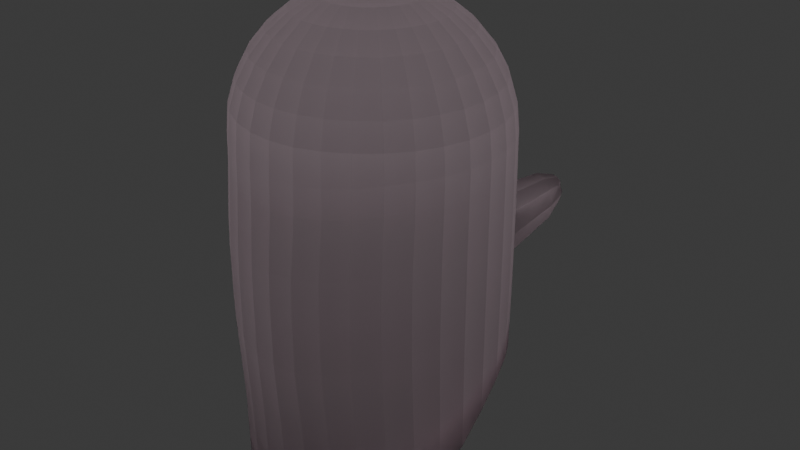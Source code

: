 # Source: ghost_export.blend  (saved by Blender 4.0.36; exported with 4.5.12 LTS)
import bpy
from mathutils import Matrix  # noqa: F401  (used for matrix-valued properties, if any)

bpy.ops.wm.read_factory_settings(use_empty=True)
scene = bpy.context.scene
scene.name = 'Scene'

# ---- collections
col_collection = bpy.data.collections.new('Collection'); scene.collection.children.link(col_collection)

# ---- materials (node trees are filled in below, after node groups)
mat_material_001 = bpy.data.materials.new('Material.001')
mat_material_001.use_transparent_shadow = False

# ---- material node trees
mat_material_001.use_nodes = True; mat_material_001.node_tree.nodes.clear()
_N = mat_material_001.node_tree.nodes; _L = mat_material_001.node_tree.links
n0 = _N.new('ShaderNodeOutputMaterial'); n0.name = 'Material Output'; n0.location = (300, 300)
n1 = _N.new('ShaderNodeBsdfTranslucent'); n1.name = 'Translucent BSDF'; n1.location = (10, 300)
n1.inputs[0].default_value = (0.6351, 0.5648, 0.5953, 0.6824)
_L.new(n1.outputs[0], n0.inputs[0])
n0.is_active_output = True

# ---- world
world_world = bpy.data.worlds.new('World'); scene.world = world_world
world_world.use_nodes = True; world_world.node_tree.nodes.clear()
_N = world_world.node_tree.nodes; _L = world_world.node_tree.links
n0 = _N.new('ShaderNodeOutputWorld'); n0.name = 'World Output'; n0.location = (300, 300)
n1 = _N.new('ShaderNodeBackground'); n1.name = 'Background'; n1.location = (10, 300)
n1.inputs[0].default_value = (0.05088, 0.05088, 0.05088, 1.0)
_L.new(n1.outputs[0], n0.inputs[0])
n0.is_active_output = True
world_world.color = (0.05088, 0.05088, 0.05088)
world_world.use_sun_shadow = False
world_world.sun_shadow_jitter_overblur = 0.0

# ---- meshes
me_sphere = bpy.data.meshes.new('Sphere')
me_sphere.from_pydata([(0.0, 0.2778, 0.8588), (0.0, 0.4157, 0.7209), (0.0, 0.4904, 0.5406), (0.0, 0.5004, 0.4439), (0.0, 0.0, 0.9431), (0.0, -0.09755, 0.9335), (0.0, -0.1913, 0.905), (0.0, -0.2778, 0.8588), (0.0, -0.3536, 0.7967), (0.0, -0.4157, 0.7209), (0.0, -0.4619, 0.6344), (0.0, -0.4904, 0.5364), (0.0, -0.5, 0.4081), (-0.01903, -0.09567, 0.9335), (-0.03733, -0.1877, 0.905), (-0.05419, -0.2724, 0.8588), (-0.06897, -0.3468, 0.7967), (-0.08111, -0.4077, 0.7209), (-0.09012, -0.4531, 0.6344), (-0.09567, -0.481, 0.5372), (-0.09755, -0.4904, 0.4105), (-0.03733, -0.09012, 0.9335), (-0.07322, -0.1768, 0.905), (-0.1063, -0.2566, 0.8588), (-0.1353, -0.3266, 0.7967), (-0.1591, -0.3841, 0.7209), (-0.1768, -0.4268, 0.6344), (-0.1877, -0.4531, 0.539), (-0.1913, -0.4619, 0.4173), (-0.05419, -0.08111, 0.9335), (-0.1063, -0.1591, 0.905), (-0.1543, -0.231, 0.8588), (-0.1964, -0.294, 0.7967), (-0.231, -0.3457, 0.7209), (-0.2566, -0.3841, 0.6344), (-0.2724, -0.4077, 0.5406), (-0.2778, -0.4157, 0.4266), (-0.06897, -0.06897, 0.9335), (-0.1353, -0.1353, 0.905), (-0.1964, -0.1964, 0.8588), (-0.25, -0.25, 0.7967), (-0.294, -0.294, 0.7209), (-0.3266, -0.3266, 0.6344), (-0.3468, -0.3468, 0.5406), (-0.3536, -0.3536, 0.4358), (-0.08111, -0.05419, 0.9335), (-0.1591, -0.1063, 0.905), (-0.231, -0.1543, 0.8588), (-0.294, -0.1964, 0.7967), (-0.3457, -0.231, 0.7209), (-0.3841, -0.2566, 0.6344), (-0.4077, -0.2724, 0.5406), (-0.4157, -0.2778, 0.442), (-0.09012, -0.03733, 0.9335), (-0.1768, -0.07322, 0.905), (-0.2566, -0.1063, 0.8588), (-0.3266, -0.1353, 0.7967), (-0.3841, -0.1591, 0.7209), (-0.4268, -0.1768, 0.6344), (-0.4531, -0.1877, 0.5406), (-0.462, -0.1914, 0.4432), (-0.09567, -0.01903, 0.9335), (-0.1877, -0.03733, 0.905), (-0.2724, -0.05419, 0.8588), (-0.3468, -0.06897, 0.7967), (-0.4077, -0.08111, 0.7209), (-0.4531, -0.09012, 0.6344), (-0.481, -0.09567, 0.5406), (-0.4905, -0.0977, 0.4433), (-0.09755, 9.313e-09, 0.9335), (-0.1913, 2.608e-08, 0.905), (-0.2778, 7.451e-08, 0.8588), (-0.3536, 1.49e-08, 0.7967), (-0.4157, 8.196e-08, 0.7209), (-0.4619, 7.451e-09, 0.6344), (-0.4904, 1.341e-07, 0.5406), (-0.5002, -0.0002071, 0.4435), (-0.09567, 0.01903, 0.9335), (-0.1877, 0.03733, 0.905), (-0.2724, 0.05419, 0.8588), (-0.3468, 0.06897, 0.7967), (-0.4077, 0.08111, 0.7209), (-0.4531, 0.09012, 0.6344), (-0.481, 0.09567, 0.5406), (-0.4906, 0.09735, 0.4436), (-0.09012, 0.03733, 0.9335), (-0.1768, 0.07322, 0.905), (-0.2566, 0.1063, 0.8588), (-0.3266, 0.1353, 0.7967), (-0.3841, 0.1591, 0.7209), (-0.4268, 0.1768, 0.6344), (-0.4531, 0.1877, 0.5406), (-0.4622, 0.1912, 0.4437), (-0.08111, 0.05419, 0.9335), (-0.1591, 0.1063, 0.905), (-0.231, 0.1543, 0.8588), (-0.294, 0.1964, 0.7967), (-0.3457, 0.231, 0.7209), (-0.3841, 0.2566, 0.6344), (-0.4077, 0.2724, 0.5406), (-0.4159, 0.2778, 0.4438), (-0.06897, 0.06897, 0.9335), (-0.1353, 0.1353, 0.905), (-0.1964, 0.1964, 0.8588), (-0.25, 0.25, 0.7967), (-0.294, 0.294, 0.7209), (-0.3266, 0.3266, 0.6344), (-0.3468, 0.3468, 0.5406), (-0.3537, 0.3537, 0.4441), (-0.0896, 0.4538, -0.4319), (-0.1757, 0.4274, -0.4066), (-0.255, 0.3842, -0.4075), (-0.3239, 0.3262, -0.4364), (-0.3801, 0.2564, -0.4456), (-0.4221, 0.1767, -0.4328), (-0.05419, 0.08111, 0.9335), (-0.1063, 0.1591, 0.905), (-0.1543, 0.231, 0.8588), (-0.1964, 0.294, 0.7967), (-0.231, 0.3457, 0.7209), (-0.2566, 0.3841, 0.6344), (-0.2724, 0.4077, 0.5406), (-0.2778, 0.4161, 0.4444), (-0.4481, 0.09016, -0.4614), (-0.4566, -0.0001053, -0.5333), (-0.4476, -0.09143, -0.6373), (-0.4207, -0.1797, -0.702), (-0.377, -0.261, -0.724), (-0.3182, -0.3318, -0.7793), (-0.2472, -0.389, -0.8696), (-0.03733, 0.09012, 0.9335), (-0.07322, 0.1768, 0.905), (-0.1063, 0.2566, 0.8588), (-0.1353, 0.3266, 0.7967), (-0.1591, 0.3841, 0.7209), (-0.1768, 0.4268, 0.6344), (-0.1877, 0.4531, 0.5406), (-0.1911, 0.4623, 0.4441), (-0.1677, -0.4302, -0.9291), (-0.08414, -0.4543, -0.9362), (0.0, -0.462, -0.9087), (-0.01903, 0.09567, 0.9335), (-0.03733, 0.1877, 0.905), (-0.05419, 0.2724, 0.8588), (-0.06897, 0.3468, 0.7967), (-0.08111, 0.4077, 0.7209), (-0.09012, 0.4531, 0.6344), (-0.09567, 0.481, 0.5406), (-0.09723, 0.4907, 0.4439), (0.0, 0.09755, 0.9335), (0.0, 0.1913, 0.905), (0.0, 0.3536, 0.7967), (0.0, 0.4619, 0.6344), (0.0, 0.4628, -0.4321), (0.0, 0.5009, -0.4112), (-0.09675, 0.4912, -0.4112), (-0.2777, 0.4168, -0.3896), (-0.3538, 0.3538, -0.421), (-0.4161, 0.2778, -0.4337), (-0.4909, 0.09708, -0.4575), (-0.4627, 0.191, -0.425), (-0.4904, -0.09754, -0.6408), (-0.5, -2.087e-05, -0.5333), (-0.4619, -0.1913, -0.7087), (-0.4157, -0.2778, -0.7337), (-0.3536, -0.3536, -0.7918), (-0.2778, -0.4157, -0.8849), (-0.1913, -0.4619, -0.9473), (-0.09755, -0.4904, -0.9569), (-0.1906, 0.4633, -0.3869), (0.0, -0.5, -0.9305), (0.0, 0.4654, -0.3006), (-0.08673, 0.4562, -0.3004), (-0.2546, 0.3855, -0.3015), (-0.3244, 0.3268, -0.3049), (-0.3813, 0.256, -0.3143), (-0.4497, 0.08822, -0.3609), (-0.4236, 0.1755, -0.3322), (-0.4486, -0.09374, -0.4547), (-0.4582, -0.002741, -0.4017), (-0.4211, -0.181, -0.5182), (-0.377, -0.2612, -0.5893), (-0.3182, -0.3318, -0.6637), (-0.2472, -0.389, -0.7345), (-0.1677, -0.4302, -0.7941), (-0.08414, -0.4543, -0.8348), (-0.1742, 0.4293, -0.3005), (0.0, -0.462, -0.8498), (-0.4684, -0.2091, -0.1585), (-0.4684, -0.2091, 0.03763), (-0.4205, -0.2988, 0.0253), (-0.4205, -0.2988, -0.1841), (-0.364, 0.3185, -0.08181), (-0.3595, 0.3182, 0.08228), (0.0, 0.5081, -0.0748), (0.0, 0.5081, 0.07704), (-0.4684, 0.1879, -0.08999), (-0.4684, 0.1879, 0.06989), (-0.1877, -0.4898, -0.2608), (-0.1877, -0.4898, -0.01776), (-0.0904, 0.4981, -0.07482), (-0.0904, 0.4981, 0.07704), (-0.356, -0.3774, -0.2114), (-0.356, -0.3774, 0.01071), (-0.4979, -0.1118, -0.1357), (-0.4979, -0.1118, 0.04838), (-0.1839, 0.4503, 0.08613), (-0.1785, 0.4521, -0.08741), (-0.5079, -0.01059, -0.1164), (-0.5079, -0.01059, 0.05747), (0.0, -0.5293, -0.2826), (0.0, -0.5293, -0.03064), (-0.2774, -0.4419, -0.004392), (-0.2774, -0.4419, -0.2379), (-0.2783, 0.3927, -0.09434), (-0.2783, 0.3927, 0.09514), (-0.4205, 0.2776, 0.0734), (-0.4205, 0.2776, -0.08254), (-0.2116, 0.733, 0.06131), (-0.1977, 0.5916, 0.07372), (-0.2771, 0.6908, 0.07045), (-0.2777, 0.5417, 0.0828), (-0.4979, 0.0906, 0.06464), (-0.4979, 0.0906, -0.1011), (-0.0904, -0.5193, -0.02716), (-0.0904, -0.5193, -0.2767), (-0.3462, 0.4777, 0.0701), (-0.333, 0.6372, 0.05792), (-0.2629, 0.8036, 0.03075), (-0.2872, 0.7874, 0.03054), (-0.2759, 0.7804, 0.04674), (-0.2759, 0.7804, -0.04636), (-0.2872, 0.7874, -0.03064), (-0.2629, 0.8036, -0.03019), (-0.2474, 0.818, -0.02408), (-0.2329, 0.8095, -0.03998), (-0.2527, 0.8162, 0.02136), (-0.2382, 0.8077, 0.03747), (-0.2946, 0.7735, 0.01866), (-0.3075, 0.7468, 0.03453), (-0.2992, 0.7738, -0.01602), (-0.312, 0.7471, -0.03241), (-0.2062, 0.7347, -0.06322), (-0.1924, 0.5934, -0.07531), (-0.2777, 0.5417, -0.0821), (-0.2771, 0.6908, -0.06986), (-0.3507, 0.478, -0.06921), (-0.3375, 0.6375, -0.05661), (-0.4684, -0.2091, -0.06046), (-0.4205, -0.2988, -0.07938), (-0.376, 0.3125, -0.001634), (0.0, 0.5081, 0.00112), (-0.4684, 0.1879, -0.01005), (-0.1877, -0.4898, -0.1393), (-0.0904, 0.4981, 0.00111), (-0.356, -0.3774, -0.1003), (-0.4979, -0.1118, -0.04366), (-0.1668, 0.4523, 0.001195), (-0.5079, -0.01059, -0.02946), (0.0, -0.5293, -0.1566), (-0.2774, -0.4419, -0.1212), (-0.4205, 0.2776, -0.00457), (-0.4979, 0.0906, -0.01825), (-0.0904, -0.5193, -0.1519), (-0.2212, 0.8097, 0.0005808), (-0.2356, 0.8182, 0.0004719), (-0.3239, 0.7411, -0.0008087), (-0.3111, 0.7678, -0.0005475), (-0.2872, 0.7942, -4.923e-05), (-0.2629, 0.8104, 0.0002784), (-0.1807, 0.5936, 0.001038), (-0.1945, 0.7349, 0.0008815), (-0.3627, 0.472, -0.001423), (-0.3494, 0.6315, -0.001213), (-0.4675, -0.2065, 0.1425), (-0.4654, -0.2007, 0.2445), (-0.4632, -0.1947, 0.3438), (-0.3583, 0.3275, 0.176), (-0.3567, 0.3364, 0.2672), (-0.3551, 0.345, 0.3559), (0.0, 0.5071, 0.1721), (0.0, 0.5048, 0.2646), (0.0, 0.5022, 0.3546), (-0.4676, 0.1883, 0.1667), (-0.4657, 0.1893, 0.2609), (-0.4636, 0.1904, 0.3526), (-0.1883, -0.4852, 0.09446), (-0.1896, -0.4753, 0.2037), (-0.1909, -0.4657, 0.3101), (-0.09127, 0.4972, 0.1721), (-0.09329, 0.495, 0.2646), (-0.09557, 0.4925, 0.3545), (-0.3556, -0.3736, 0.1205), (-0.3548, -0.3654, 0.2272), (-0.3539, -0.3572, 0.3312), (-0.4969, -0.1098, 0.1506), (-0.4945, -0.1053, 0.2499), (-0.492, -0.1006, 0.3467), (-0.5068, -0.009178, 0.1574), (-0.5044, -0.005955, 0.2546), (-0.5018, -0.002454, 0.3492), (0.0, -0.5244, 0.08245), (0.0, -0.5139, 0.1926), (0.0, -0.5038, 0.2999), (-0.2781, 0.3992, 0.1857), (-0.278, 0.405, 0.2738), (-0.2779, 0.4105, 0.3595), (-0.4165, -0.2813, 0.3396), (-0.4182, -0.2885, 0.2376), (-0.4198, -0.2956, 0.133), (-0.1893, 0.4595, 0.3571), (-0.1872, 0.457, 0.2692), (-0.1853, 0.4542, 0.1789), (-0.2777, -0.4194, 0.3205), (-0.2776, -0.4284, 0.215), (-0.2774, -0.4376, 0.1068), (-0.417, 0.2777, 0.3535), (-0.4185, 0.2777, 0.2627), (-0.4199, 0.2776, 0.1694), (-0.4923, 0.09583, 0.3511), (-0.4947, 0.09356, 0.2582), (-0.497, 0.0915, 0.1628), (-0.09662, -0.4941, 0.3027), (-0.09415, -0.5042, 0.1956), (-0.09158, -0.5145, 0.08569), (-0.4186, -0.2903, -0.371), (-0.416, -0.2792, -0.5499), (-0.1821, 0.4567, -0.1899), (-0.1863, 0.4602, -0.2897), (-0.2776, -0.4282, -0.4561), (-0.2778, -0.4157, -0.6668), (-0.4196, 0.2776, -0.2031), (-0.4177, 0.2777, -0.3198), (-0.4965, 0.09194, -0.2235), (-0.4935, 0.09472, -0.3418), (-0.09442, -0.5031, -0.5052), (-0.09755, -0.4904, -0.7272), (-0.4624, -0.1925, -0.525), (-0.4658, -0.2019, -0.3457), (-0.3573, 0.3424, -0.3109), (-0.3609, 0.3308, -0.1981), (0.0, 0.5037, -0.302), (0.0, 0.5067, -0.1901), (-0.4649, 0.1898, -0.3163), (-0.4673, 0.1885, -0.2049), (-0.1913, -0.4619, -0.7157), (-0.1898, -0.4739, -0.4914), (-0.09428, 0.4939, -0.302), (-0.09164, 0.4968, -0.1901), (-0.3536, -0.3543, -0.5968), (-0.3549, -0.3668, -0.4082), (-0.4913, -0.09927, -0.4732), (-0.4953, -0.1068, -0.3081), (-0.5021, -0.002868, -0.3969), (-0.5059, -0.007893, -0.2595), (0.0, -0.5, -0.7115), (0.0, -0.5139, -0.5007), (-0.2779, 0.4093, -0.2938), (-0.278, 0.4014, -0.1954), (0.01903, -0.09567, 0.9335), (0.03733, -0.1877, 0.905), (0.05419, -0.2724, 0.8588), (0.06897, -0.3468, 0.7967), (0.08111, -0.4077, 0.7209), (0.09012, -0.4531, 0.6344), (0.09567, -0.481, 0.5372), (0.09755, -0.4904, 0.4105), (0.03733, -0.09012, 0.9335), (0.07322, -0.1768, 0.905), (0.1063, -0.2566, 0.8588), (0.1353, -0.3266, 0.7967), (0.1591, -0.3841, 0.7209), (0.1768, -0.4268, 0.6344), (0.1877, -0.4531, 0.539), (0.1913, -0.4619, 0.4173), (0.05419, -0.08111, 0.9335), (0.1063, -0.1591, 0.905), (0.1543, -0.231, 0.8588), (0.1964, -0.294, 0.7967), (0.231, -0.3457, 0.7209), (0.2566, -0.3841, 0.6344), (0.2724, -0.4077, 0.5406), (0.2778, -0.4157, 0.4266), (0.06897, -0.06897, 0.9335), (0.1353, -0.1353, 0.905), (0.1964, -0.1964, 0.8588), (0.25, -0.25, 0.7967), (0.294, -0.294, 0.7209), (0.3266, -0.3266, 0.6344), (0.3468, -0.3468, 0.5406), (0.3536, -0.3536, 0.4358), (0.08111, -0.05419, 0.9335), (0.1591, -0.1063, 0.905), (0.231, -0.1543, 0.8588), (0.294, -0.1964, 0.7967), (0.3457, -0.231, 0.7209), (0.3841, -0.2566, 0.6344), (0.4077, -0.2724, 0.5406), (0.4157, -0.2778, 0.442), (0.09012, -0.03733, 0.9335), (0.1768, -0.07322, 0.905), (0.2566, -0.1063, 0.8588), (0.3266, -0.1353, 0.7967), (0.3841, -0.1591, 0.7209), (0.4268, -0.1768, 0.6344), (0.4531, -0.1877, 0.5406), (0.462, -0.1914, 0.4432), (0.09567, -0.01903, 0.9335), (0.1877, -0.03733, 0.905), (0.2724, -0.05419, 0.8588), (0.3468, -0.06897, 0.7967), (0.4077, -0.08111, 0.7209), (0.4531, -0.09012, 0.6344), (0.481, -0.09567, 0.5406), (0.4905, -0.0977, 0.4433), (0.09755, 9.313e-09, 0.9335), (0.1913, 2.608e-08, 0.905), (0.2778, 7.451e-08, 0.8588), (0.3536, 1.49e-08, 0.7967), (0.4157, 8.196e-08, 0.7209), (0.4619, 7.451e-09, 0.6344), (0.4904, 1.341e-07, 0.5406), (0.5002, -0.0002071, 0.4435), (0.09567, 0.01903, 0.9335), (0.1877, 0.03733, 0.905), (0.2724, 0.05419, 0.8588), (0.3468, 0.06897, 0.7967), (0.4077, 0.08111, 0.7209), (0.4531, 0.09012, 0.6344), (0.481, 0.09567, 0.5406), (0.4906, 0.09735, 0.4436), (0.09012, 0.03733, 0.9335), (0.1768, 0.07322, 0.905), (0.2566, 0.1063, 0.8588), (0.3266, 0.1353, 0.7967), (0.3841, 0.1591, 0.7209), (0.4268, 0.1768, 0.6344), (0.4531, 0.1877, 0.5406), (0.4622, 0.1912, 0.4437), (0.08111, 0.05419, 0.9335), (0.1591, 0.1063, 0.905), (0.231, 0.1543, 0.8588), (0.294, 0.1964, 0.7967), (0.3457, 0.231, 0.7209), (0.3841, 0.2566, 0.6344), (0.4077, 0.2724, 0.5406), (0.4159, 0.2778, 0.4438), (0.06897, 0.06897, 0.9335), (0.1353, 0.1353, 0.905), (0.1964, 0.1964, 0.8588), (0.25, 0.25, 0.7967), (0.294, 0.294, 0.7209), (0.3266, 0.3266, 0.6344), (0.3468, 0.3468, 0.5406), (0.3537, 0.3537, 0.4441), (0.0896, 0.4538, -0.4319), (0.1757, 0.4274, -0.4066), (0.255, 0.3842, -0.4075), (0.3239, 0.3262, -0.4364), (0.3801, 0.2564, -0.4456), (0.4221, 0.1767, -0.4328), (0.05419, 0.08111, 0.9335), (0.1063, 0.1591, 0.905), (0.1543, 0.231, 0.8588), (0.1964, 0.294, 0.7967), (0.231, 0.3457, 0.7209), (0.2566, 0.3841, 0.6344), (0.2724, 0.4077, 0.5406), (0.2778, 0.4161, 0.4444), (0.4481, 0.09016, -0.4614), (0.4566, -0.0001053, -0.5333), (0.4476, -0.09143, -0.6373), (0.4207, -0.1797, -0.702), (0.377, -0.261, -0.724), (0.3182, -0.3318, -0.7793), (0.2472, -0.389, -0.8696), (0.03733, 0.09012, 0.9335), (0.07322, 0.1768, 0.905), (0.1063, 0.2566, 0.8588), (0.1353, 0.3266, 0.7967), (0.1591, 0.3841, 0.7209), (0.1768, 0.4268, 0.6344), (0.1877, 0.4531, 0.5406), (0.1911, 0.4623, 0.4441), (0.1677, -0.4302, -0.9291), (0.08414, -0.4543, -0.9362), (0.01903, 0.09567, 0.9335), (0.03733, 0.1877, 0.905), (0.05419, 0.2724, 0.8588), (0.06897, 0.3468, 0.7967), (0.08111, 0.4077, 0.7209), (0.09012, 0.4531, 0.6344), (0.09567, 0.481, 0.5406), (0.09723, 0.4907, 0.4439), (0.09675, 0.4912, -0.4112), (0.2777, 0.4168, -0.3896), (0.3538, 0.3538, -0.421), (0.4161, 0.2778, -0.4337), (0.4909, 0.09708, -0.4575), (0.4627, 0.191, -0.425), (0.4904, -0.09754, -0.6408), (0.5, -2.087e-05, -0.5333), (0.4619, -0.1913, -0.7087), (0.4157, -0.2778, -0.7337), (0.3536, -0.3536, -0.7918), (0.2778, -0.4157, -0.8849), (0.1913, -0.4619, -0.9473), (0.09755, -0.4904, -0.9569), (0.1906, 0.4633, -0.3869), (0.08673, 0.4562, -0.3004), (0.2546, 0.3855, -0.3015), (0.3244, 0.3268, -0.3049), (0.3813, 0.256, -0.3143), (0.4497, 0.08822, -0.3609), (0.4236, 0.1755, -0.3322), (0.4486, -0.09374, -0.4547), (0.4582, -0.002741, -0.4017), (0.4211, -0.181, -0.5182), (0.377, -0.2612, -0.5893), (0.3182, -0.3318, -0.6637), (0.2472, -0.389, -0.7345), (0.1677, -0.4302, -0.7941), (0.08414, -0.4543, -0.8348), (0.1742, 0.4293, -0.3005), (0.4684, -0.2091, -0.1585), (0.4684, -0.2091, 0.03763), (0.4205, -0.2988, 0.0253), (0.4205, -0.2988, -0.1841), (0.364, 0.3185, -0.08181), (0.3595, 0.3182, 0.08228), (0.4684, 0.1879, -0.08999), (0.4684, 0.1879, 0.06989), (0.1877, -0.4898, -0.2608), (0.1877, -0.4898, -0.01776), (0.0904, 0.4981, -0.07482), (0.0904, 0.4981, 0.07704), (0.356, -0.3774, -0.2114), (0.356, -0.3774, 0.01071), (0.4979, -0.1118, -0.1357), (0.4979, -0.1118, 0.04838), (0.1839, 0.4503, 0.08613), (0.1785, 0.4521, -0.08741), (0.5079, -0.01059, -0.1164), (0.5079, -0.01059, 0.05747), (0.2774, -0.4419, -0.004392), (0.2774, -0.4419, -0.2379), (0.2783, 0.3927, -0.09434), (0.2783, 0.3927, 0.09514), (0.4205, 0.2776, 0.0734), (0.4205, 0.2776, -0.08254), (0.2116, 0.733, 0.06131), (0.1977, 0.5916, 0.07372), (0.2771, 0.6908, 0.07045), (0.2777, 0.5417, 0.0828), (0.4979, 0.0906, 0.06464), (0.4979, 0.0906, -0.1011), (0.0904, -0.5193, -0.02716), (0.0904, -0.5193, -0.2767), (0.3462, 0.4777, 0.0701), (0.333, 0.6372, 0.05792), (0.2629, 0.8036, 0.03075), (0.2872, 0.7874, 0.03054), (0.2759, 0.7804, 0.04674), (0.2759, 0.7804, -0.04636), (0.2872, 0.7874, -0.03064), (0.2629, 0.8036, -0.03019), (0.2474, 0.818, -0.02408), (0.2329, 0.8095, -0.03998), (0.2527, 0.8162, 0.02136), (0.2382, 0.8077, 0.03747), (0.2946, 0.7735, 0.01866), (0.3075, 0.7468, 0.03453), (0.2992, 0.7738, -0.01602), (0.312, 0.7471, -0.03241), (0.2062, 0.7347, -0.06322), (0.1924, 0.5934, -0.07531), (0.2777, 0.5417, -0.0821), (0.2771, 0.6908, -0.06986), (0.3507, 0.478, -0.06921), (0.3375, 0.6375, -0.05661), (0.4684, -0.2091, -0.06046), (0.4205, -0.2988, -0.07938), (0.376, 0.3125, -0.001634), (0.4684, 0.1879, -0.01005), (0.1877, -0.4898, -0.1393), (0.0904, 0.4981, 0.00111), (0.356, -0.3774, -0.1003), (0.4979, -0.1118, -0.04366), (0.1668, 0.4523, 0.001195), (0.5079, -0.01059, -0.02946), (0.2774, -0.4419, -0.1212), (0.4205, 0.2776, -0.00457), (0.4979, 0.0906, -0.01825), (0.0904, -0.5193, -0.1519), (0.2212, 0.8097, 0.0005808), (0.2356, 0.8182, 0.0004719), (0.3239, 0.7411, -0.0008087), (0.3111, 0.7678, -0.0005475), (0.2872, 0.7942, -4.923e-05), (0.2629, 0.8104, 0.0002784), (0.1807, 0.5936, 0.001038), (0.1945, 0.7349, 0.0008815), (0.3627, 0.472, -0.001423), (0.3494, 0.6315, -0.001213), (0.4675, -0.2065, 0.1425), (0.4654, -0.2007, 0.2445), (0.4632, -0.1947, 0.3438), (0.3583, 0.3275, 0.176), (0.3567, 0.3364, 0.2672), (0.3551, 0.345, 0.3559), (0.4676, 0.1883, 0.1667), (0.4657, 0.1893, 0.2609), (0.4636, 0.1904, 0.3526), (0.1883, -0.4852, 0.09446), (0.1896, -0.4753, 0.2037), (0.1909, -0.4657, 0.3101), (0.09127, 0.4972, 0.1721), (0.09329, 0.495, 0.2646), (0.09557, 0.4925, 0.3545), (0.3556, -0.3736, 0.1205), (0.3548, -0.3654, 0.2272), (0.3539, -0.3572, 0.3312), (0.4969, -0.1098, 0.1506), (0.4945, -0.1053, 0.2499), (0.492, -0.1006, 0.3467), (0.5068, -0.009178, 0.1574), (0.5044, -0.005955, 0.2546), (0.5018, -0.002454, 0.3492), (0.2781, 0.3992, 0.1857), (0.278, 0.405, 0.2738), (0.2779, 0.4105, 0.3595), (0.4165, -0.2813, 0.3396), (0.4182, -0.2885, 0.2376), (0.4198, -0.2956, 0.133), (0.1893, 0.4595, 0.3571), (0.1872, 0.457, 0.2692), (0.1853, 0.4542, 0.1789), (0.2777, -0.4194, 0.3205), (0.2776, -0.4284, 0.215), (0.2774, -0.4376, 0.1068), (0.417, 0.2777, 0.3535), (0.4185, 0.2777, 0.2627), (0.4199, 0.2776, 0.1694), (0.4923, 0.09583, 0.3511), (0.4947, 0.09356, 0.2582), (0.497, 0.0915, 0.1628), (0.09662, -0.4941, 0.3027), (0.09415, -0.5042, 0.1956), (0.09158, -0.5145, 0.08569), (0.4186, -0.2903, -0.371), (0.416, -0.2792, -0.5499), (0.1821, 0.4567, -0.1899), (0.1863, 0.4602, -0.2897), (0.2776, -0.4282, -0.4561), (0.2778, -0.4157, -0.6668), (0.4196, 0.2776, -0.2031), (0.4177, 0.2777, -0.3198), (0.4965, 0.09194, -0.2235), (0.4935, 0.09472, -0.3418), (0.09442, -0.5031, -0.5052), (0.09755, -0.4904, -0.7272), (0.4624, -0.1925, -0.525), (0.4658, -0.2019, -0.3457), (0.3573, 0.3424, -0.3109), (0.3609, 0.3308, -0.1981), (0.4649, 0.1898, -0.3163), (0.4673, 0.1885, -0.2049), (0.1913, -0.4619, -0.7157), (0.1898, -0.4739, -0.4914), (0.09428, 0.4939, -0.302), (0.09164, 0.4968, -0.1901), (0.3536, -0.3543, -0.5968), (0.3549, -0.3668, -0.4082), (0.4913, -0.09927, -0.4732), (0.4953, -0.1068, -0.3081), (0.5021, -0.002868, -0.3969), (0.5059, -0.007893, -0.2595), (0.2779, 0.4093, -0.2938), (0.278, 0.4014, -0.1954)], [], [(7, 6, 14, 15), (8, 7, 15, 16), (9, 8, 16, 17), (10, 9, 17, 18), (11, 10, 18, 19), (12, 11, 19, 20), (5, 4, 13), (6, 5, 13, 14), (19, 18, 26, 27), (20, 19, 27, 28), (13, 4, 21), (14, 13, 21, 22), (15, 14, 22, 23), (16, 15, 23, 24), (17, 16, 24, 25), (18, 17, 25, 26), (24, 23, 31, 32), (25, 24, 32, 33), (26, 25, 33, 34), (27, 26, 34, 35), (28, 27, 35, 36), (21, 4, 29), (22, 21, 29, 30), (23, 22, 30, 31), (36, 35, 43, 44), (29, 4, 37), (30, 29, 37, 38), (31, 30, 38, 39), (32, 31, 39, 40), (33, 32, 40, 41), (34, 33, 41, 42), (35, 34, 42, 43), (40, 39, 47, 48), (41, 40, 48, 49), (42, 41, 49, 50), (43, 42, 50, 51), (44, 43, 51, 52), (37, 4, 45), (38, 37, 45, 46), (39, 38, 46, 47), (52, 51, 59, 60), (45, 4, 53), (46, 45, 53, 54), (47, 46, 54, 55), (48, 47, 55, 56), (49, 48, 56, 57), (50, 49, 57, 58), (51, 50, 58, 59), (57, 56, 64, 65), (58, 57, 65, 66), (59, 58, 66, 67), (60, 59, 67, 68), (53, 4, 61), (54, 53, 61, 62), (55, 54, 62, 63), (56, 55, 63, 64), (61, 4, 69), (62, 61, 69, 70), (63, 62, 70, 71), (64, 63, 71, 72), (65, 64, 72, 73), (66, 65, 73, 74), (67, 66, 74, 75), (68, 67, 75, 76), (73, 72, 80, 81), (74, 73, 81, 82), (75, 74, 82, 83), (76, 75, 83, 84), (69, 4, 77), (70, 69, 77, 78), (71, 70, 78, 79), (72, 71, 79, 80), (78, 77, 85, 86), (79, 78, 86, 87), (80, 79, 87, 88), (81, 80, 88, 89), (82, 81, 89, 90), (83, 82, 90, 91), (84, 83, 91, 92), (77, 4, 85), (90, 89, 97, 98), (326, 337, 163, 164), (91, 90, 98, 99), (332, 339, 157, 158), (92, 91, 99, 100), (85, 4, 93), (86, 85, 93, 94), (87, 86, 94, 95), (88, 87, 95, 96), (89, 88, 96, 97), (95, 94, 102, 103), (96, 95, 103, 104), (337, 351, 161, 163), (97, 96, 104, 105), (98, 97, 105, 106), (330, 349, 165, 166), (99, 98, 106, 107), (328, 347, 155, 169), (100, 99, 107, 108), (93, 4, 101), (94, 93, 101, 102), (107, 106, 120, 121), (349, 326, 164, 165), (108, 107, 121, 122), (101, 4, 115), (102, 101, 115, 116), (347, 341, 154, 155), (103, 102, 116, 117), (334, 343, 160, 159), (104, 103, 117, 118), (336, 345, 167, 168), (105, 104, 118, 119), (106, 105, 119, 120), (117, 116, 131, 132), (339, 357, 156, 157), (118, 117, 132, 133), (119, 118, 133, 134), (120, 119, 134, 135), (121, 120, 135, 136), (122, 121, 136, 137), (115, 4, 130), (351, 353, 162, 161), (116, 115, 130, 131), (136, 135, 146, 147), (137, 136, 147, 148), (130, 4, 141), (343, 332, 158, 160), (131, 130, 141, 142), (132, 131, 142, 143), (345, 330, 166, 167), (133, 132, 143, 144), (357, 328, 169, 156), (134, 133, 144, 145), (135, 134, 145, 146), (144, 143, 0, 151), (145, 144, 151, 1), (353, 334, 159, 162), (146, 145, 1, 152), (113, 112, 174, 175), (147, 146, 152, 2), (355, 336, 168, 170), (148, 147, 2, 3), (141, 4, 149), (142, 141, 149, 150), (143, 142, 150, 0), (153, 109, 155, 154), (111, 112, 157, 156), (112, 113, 158, 157), (114, 123, 159, 160), (124, 125, 161, 162), (126, 127, 164, 163), (128, 129, 166, 165), (138, 139, 168, 167), (109, 110, 169, 155), (110, 111, 156, 169), (139, 140, 170, 168), (113, 114, 160, 158), (123, 124, 162, 159), (125, 126, 163, 161), (127, 128, 165, 164), (129, 138, 167, 166), (123, 114, 177, 176), (125, 124, 179, 178), (140, 139, 185, 187), (127, 126, 180, 181), (114, 113, 175, 177), (129, 128, 182, 183), (124, 123, 176, 179), (139, 138, 184, 185), (126, 125, 178, 180), (110, 109, 172, 186), (128, 127, 181, 182), (111, 110, 186, 173), (138, 129, 183, 184), (109, 153, 171, 172), (112, 111, 173, 174), (301, 324, 224, 211), (259, 263, 225, 210), (298, 321, 222, 209), (258, 262, 223, 208), (245, 247, 241, 231), (269, 265, 234, 233), (304, 312, 206, 215), (193, 215, 221, 226), (286, 315, 212, 199), (253, 260, 213, 198), (283, 318, 216, 197), (252, 261, 217, 196), (273, 227, 239, 266), (295, 298, 209, 205), (256, 258, 208, 204), (172, 171, 187, 185, 184, 183, 182, 181, 180, 178, 179, 176, 177, 175, 174, 173, 186), (267, 268, 232, 240), (277, 304, 215, 193), (271, 242, 235, 264), (324, 286, 199, 224), (263, 253, 198, 225), (321, 283, 197, 222), (262, 252, 196, 223), (289, 280, 195, 201), (254, 251, 194, 200), (292, 309, 190, 203), (255, 249, 191, 202), (220, 218, 237, 230), (312, 289, 201, 206), (257, 254, 200, 207), (315, 292, 203, 212), (260, 255, 202, 213), (242, 245, 231, 235), (274, 295, 205, 189), (248, 256, 204, 188), (318, 277, 193, 216), (261, 250, 192, 217), (309, 274, 189, 190), (249, 248, 188, 191), (228, 229, 230), (231, 232, 233), (235, 231, 233, 234), (264, 235, 234, 265), (266, 239, 238, 267), (236, 228, 230, 237), (268, 229, 228, 269), (231, 241, 240, 232), (229, 238, 239, 230), (227, 220, 230, 239), (226, 221, 220, 227), (207, 214, 244, 243), (243, 244, 245, 242), (215, 206, 219, 221), (221, 219, 218, 220), (257, 207, 243, 270), (270, 243, 242, 271), (250, 193, 226, 272), (272, 226, 227, 273), (214, 192, 246, 244), (244, 246, 247, 245), (246, 272, 273, 247), (192, 250, 272, 246), (219, 270, 271, 218), (206, 257, 270, 219), (232, 268, 269, 233), (241, 266, 267, 240), (237, 264, 265, 236), (190, 189, 248, 249), (216, 193, 250, 261), (189, 205, 256, 248), (212, 203, 255, 260), (206, 201, 254, 257), (203, 190, 249, 255), (201, 195, 251, 254), (222, 197, 252, 262), (224, 199, 253, 263), (218, 271, 264, 237), (238, 229, 268, 267), (205, 209, 258, 256), (247, 273, 266, 241), (197, 216, 261, 252), (199, 212, 260, 253), (228, 236, 265, 269), (209, 222, 262, 258), (211, 224, 263, 259), (52, 60, 276, 307), (307, 276, 275, 308), (308, 275, 274, 309), (100, 108, 279, 316), (316, 279, 278, 317), (317, 278, 277, 318), (60, 68, 297, 276), (276, 297, 296, 275), (275, 296, 295, 274), (36, 44, 294, 313), (313, 294, 293, 314), (314, 293, 292, 315), (137, 148, 291, 310), (310, 291, 290, 311), (311, 290, 289, 312), (44, 52, 307, 294), (294, 307, 308, 293), (293, 308, 309, 292), (148, 3, 282, 291), (291, 282, 281, 290), (290, 281, 280, 289), (84, 92, 285, 319), (319, 285, 284, 320), (320, 284, 283, 321), (20, 28, 288, 322), (322, 288, 287, 323), (323, 287, 286, 324), (108, 122, 306, 279), (279, 306, 305, 278), (278, 305, 304, 277), (68, 76, 300, 297), (297, 300, 299, 296), (296, 299, 298, 295), (92, 100, 316, 285), (285, 316, 317, 284), (284, 317, 318, 283), (28, 36, 313, 288), (288, 313, 314, 287), (287, 314, 315, 286), (122, 137, 310, 306), (306, 310, 311, 305), (305, 311, 312, 304), (76, 84, 319, 300), (300, 319, 320, 299), (299, 320, 321, 298), (12, 20, 322, 303), (303, 322, 323, 302), (302, 323, 324, 301), (210, 225, 335, 356), (356, 335, 336, 355), (208, 223, 333, 354), (354, 333, 334, 353), (214, 207, 327, 358), (358, 327, 328, 357), (198, 213, 329, 346), (346, 329, 330, 345), (196, 217, 331, 344), (344, 331, 332, 343), (204, 208, 354, 352), (352, 354, 353, 351), (192, 214, 358, 340), (340, 358, 357, 339), (225, 198, 346, 335), (335, 346, 345, 336), (223, 196, 344, 333), (333, 344, 343, 334), (200, 194, 342, 348), (348, 342, 341, 347), (202, 191, 325, 350), (350, 325, 326, 349), (207, 200, 348, 327), (327, 348, 347, 328), (213, 202, 350, 329), (329, 350, 349, 330), (188, 204, 352, 338), (338, 352, 351, 337), (217, 192, 340, 331), (331, 340, 339, 332), (191, 188, 338, 325), (325, 338, 337, 326), (7, 361, 360, 6), (8, 362, 361, 7), (9, 363, 362, 8), (10, 364, 363, 9), (11, 365, 364, 10), (12, 366, 365, 11), (5, 359, 4), (6, 360, 359, 5), (365, 373, 372, 364), (366, 374, 373, 365), (359, 367, 4), (360, 368, 367, 359), (361, 369, 368, 360), (362, 370, 369, 361), (363, 371, 370, 362), (364, 372, 371, 363), (370, 378, 377, 369), (371, 379, 378, 370), (372, 380, 379, 371), (373, 381, 380, 372), (374, 382, 381, 373), (367, 375, 4), (368, 376, 375, 367), (369, 377, 376, 368), (382, 390, 389, 381), (375, 383, 4), (376, 384, 383, 375), (377, 385, 384, 376), (378, 386, 385, 377), (379, 387, 386, 378), (380, 388, 387, 379), (381, 389, 388, 380), (386, 394, 393, 385), (387, 395, 394, 386), (388, 396, 395, 387), (389, 397, 396, 388), (390, 398, 397, 389), (383, 391, 4), (384, 392, 391, 383), (385, 393, 392, 384), (398, 406, 405, 397), (391, 399, 4), (392, 400, 399, 391), (393, 401, 400, 392), (394, 402, 401, 393), (395, 403, 402, 394), (396, 404, 403, 395), (397, 405, 404, 396), (403, 411, 410, 402), (404, 412, 411, 403), (405, 413, 412, 404), (406, 414, 413, 405), (399, 407, 4), (400, 408, 407, 399), (401, 409, 408, 400), (402, 410, 409, 401), (407, 415, 4), (408, 416, 415, 407), (409, 417, 416, 408), (410, 418, 417, 409), (411, 419, 418, 410), (412, 420, 419, 411), (413, 421, 420, 412), (414, 422, 421, 413), (419, 427, 426, 418), (420, 428, 427, 419), (421, 429, 428, 420), (422, 430, 429, 421), (415, 423, 4), (416, 424, 423, 415), (417, 425, 424, 416), (418, 426, 425, 417), (424, 432, 431, 423), (425, 433, 432, 424), (426, 434, 433, 425), (427, 435, 434, 426), (428, 436, 435, 427), (429, 437, 436, 428), (430, 438, 437, 429), (423, 431, 4), (436, 444, 443, 435), (650, 503, 502, 661), (437, 445, 444, 436), (656, 497, 496, 663), (438, 446, 445, 437), (431, 439, 4), (432, 440, 439, 431), (433, 441, 440, 432), (434, 442, 441, 433), (435, 443, 442, 434), (441, 449, 448, 440), (442, 450, 449, 441), (661, 502, 500, 673), (443, 451, 450, 442), (444, 452, 451, 443), (654, 505, 504, 671), (445, 453, 452, 444), (652, 508, 494, 669), (446, 454, 453, 445), (439, 447, 4), (440, 448, 447, 439), (453, 467, 466, 452), (671, 504, 503, 650), (454, 468, 467, 453), (447, 461, 4), (448, 462, 461, 447), (669, 494, 154, 341), (449, 463, 462, 448), (658, 498, 499, 665), (450, 464, 463, 449), (660, 507, 506, 667), (451, 465, 464, 450), (452, 466, 465, 451), (463, 478, 477, 462), (663, 496, 495, 677), (464, 479, 478, 463), (465, 480, 479, 464), (466, 481, 480, 465), (467, 482, 481, 466), (468, 483, 482, 467), (461, 476, 4), (673, 500, 501, 675), (462, 477, 476, 461), (482, 492, 491, 481), (483, 493, 492, 482), (476, 486, 4), (665, 499, 497, 656), (477, 487, 486, 476), (478, 488, 487, 477), (667, 506, 505, 654), (479, 489, 488, 478), (677, 495, 508, 652), (480, 490, 489, 479), (481, 491, 490, 480), (489, 151, 0, 488), (490, 1, 151, 489), (675, 501, 498, 658), (491, 152, 1, 490), (459, 512, 511, 458), (492, 2, 152, 491), (355, 170, 507, 660), (493, 3, 2, 492), (486, 149, 4), (487, 150, 149, 486), (488, 0, 150, 487), (153, 154, 494, 455), (457, 495, 496, 458), (458, 496, 497, 459), (460, 499, 498, 469), (470, 501, 500, 471), (472, 502, 503, 473), (474, 504, 505, 475), (484, 506, 507, 485), (455, 494, 508, 456), (456, 508, 495, 457), (485, 507, 170, 140), (459, 497, 499, 460), (469, 498, 501, 470), (471, 500, 502, 472), (473, 503, 504, 474), (475, 505, 506, 484), (469, 513, 514, 460), (471, 515, 516, 470), (140, 187, 522, 485), (473, 518, 517, 472), (460, 514, 512, 459), (475, 520, 519, 474), (470, 516, 513, 469), (485, 522, 521, 484), (472, 517, 515, 471), (456, 523, 509, 455), (474, 519, 518, 473), (457, 510, 523, 456), (484, 521, 520, 475), (455, 509, 171, 153), (458, 511, 510, 457), (301, 211, 556, 648), (259, 210, 557, 593), (625, 543, 554, 645), (589, 542, 555, 592), (577, 563, 573, 579), (599, 565, 566, 595), (628, 547, 540, 636), (529, 558, 553, 547), (613, 533, 544, 639), (584, 532, 545, 590), (610, 531, 548, 642), (583, 530, 549, 591), (603, 596, 571, 559), (622, 539, 543, 625), (587, 538, 542, 589), (509, 523, 510, 511, 512, 514, 513, 516, 515, 517, 518, 519, 520, 521, 522, 187, 171), (597, 572, 564, 598), (607, 529, 547, 628), (601, 594, 567, 574), (648, 556, 533, 613), (593, 557, 532, 584), (645, 554, 531, 610), (592, 555, 530, 583), (616, 535, 195, 280), (585, 534, 194, 251), (619, 537, 526, 633), (586, 536, 527, 581), (552, 562, 569, 550), (636, 540, 535, 616), (588, 541, 534, 585), (639, 544, 537, 619), (590, 545, 536, 586), (574, 567, 563, 577), (604, 525, 539, 622), (580, 524, 538, 587), (642, 548, 529, 607), (591, 549, 528, 582), (633, 526, 525, 604), (581, 527, 524, 580), (560, 562, 561), (563, 565, 564), (567, 566, 565, 563), (594, 595, 566, 567), (596, 597, 570, 571), (568, 569, 562, 560), (598, 599, 560, 561), (563, 564, 572, 573), (561, 562, 571, 570), (559, 571, 562, 552), (558, 559, 552, 553), (541, 575, 576, 546), (575, 574, 577, 576), (547, 553, 551, 540), (553, 552, 550, 551), (588, 600, 575, 541), (600, 601, 574, 575), (582, 602, 558, 529), (602, 603, 559, 558), (546, 576, 578, 528), (576, 577, 579, 578), (578, 579, 603, 602), (528, 578, 602, 582), (551, 550, 601, 600), (540, 551, 600, 588), (564, 565, 599, 598), (573, 572, 597, 596), (569, 568, 595, 594), (526, 581, 580, 525), (548, 591, 582, 529), (525, 580, 587, 539), (544, 590, 586, 537), (540, 588, 585, 535), (537, 586, 581, 526), (535, 585, 251, 195), (554, 592, 583, 531), (556, 593, 584, 533), (550, 569, 594, 601), (570, 597, 598, 561), (539, 587, 589, 543), (579, 573, 596, 603), (531, 583, 591, 548), (533, 584, 590, 544), (560, 599, 595, 568), (543, 589, 592, 554), (211, 259, 593, 556), (398, 631, 606, 406), (631, 632, 605, 606), (632, 633, 604, 605), (446, 640, 609, 454), (640, 641, 608, 609), (641, 642, 607, 608), (406, 606, 624, 414), (606, 605, 623, 624), (605, 604, 622, 623), (382, 637, 621, 390), (637, 638, 620, 621), (638, 639, 619, 620), (483, 634, 618, 493), (634, 635, 617, 618), (635, 636, 616, 617), (390, 621, 631, 398), (621, 620, 632, 631), (620, 619, 633, 632), (493, 618, 282, 3), (618, 617, 281, 282), (617, 616, 280, 281), (430, 643, 612, 438), (643, 644, 611, 612), (644, 645, 610, 611), (366, 646, 615, 374), (646, 647, 614, 615), (647, 648, 613, 614), (454, 609, 630, 468), (609, 608, 629, 630), (608, 607, 628, 629), (414, 624, 627, 422), (624, 623, 626, 627), (623, 622, 625, 626), (438, 612, 640, 446), (612, 611, 641, 640), (611, 610, 642, 641), (374, 615, 637, 382), (615, 614, 638, 637), (614, 613, 639, 638), (468, 630, 634, 483), (630, 629, 635, 634), (629, 628, 636, 635), (422, 627, 643, 430), (627, 626, 644, 643), (626, 625, 645, 644), (12, 303, 646, 366), (303, 302, 647, 646), (302, 301, 648, 647), (210, 356, 659, 557), (356, 355, 660, 659), (542, 676, 657, 555), (676, 675, 658, 657), (546, 678, 651, 541), (678, 677, 652, 651), (532, 668, 653, 545), (668, 667, 654, 653), (530, 666, 655, 549), (666, 665, 656, 655), (538, 674, 676, 542), (674, 673, 675, 676), (528, 664, 678, 546), (664, 663, 677, 678), (557, 659, 668, 532), (659, 660, 667, 668), (555, 657, 666, 530), (657, 658, 665, 666), (534, 670, 342, 194), (670, 669, 341, 342), (536, 672, 649, 527), (672, 671, 650, 649), (541, 651, 670, 534), (651, 652, 669, 670), (545, 653, 672, 536), (653, 654, 671, 672), (524, 662, 674, 538), (662, 661, 673, 674), (549, 655, 664, 528), (655, 656, 663, 664), (527, 649, 662, 524), (649, 650, 661, 662)])
_uv = me_sphere.uv_layers.new(name='UVMap')
_uv.uv.foreach_set('vector', [0.25, 0.8125, 0.25, 0.875, 0.2188, 0.875, 0.2188, 0.8125, 0.25, 0.75, 0.25, 0.8125, 0.2188, 0.8125, 0.2188, 0.75, 0.25, 0.6875, 0.25, 0.75, 0.2188, 0.75, 0.2188, 0.6875, 0.25, 0.625, 0.25, 0.6875, 0.2188, 0.6875, 0.2188, 0.625, 0.25, 0.5625, 0.25, 0.625, 0.2188, 0.625, 0.2188, 0.5625, 0.25, 0.5, 0.25, 0.5625, 0.2188, 0.5625, 0.2187, 0.5, 0.25, 0.9375, 0.2344, 1.0, 0.2188, 0.9375, 0.25, 0.875, 0.25, 0.9375, 0.2188, 0.9375, 0.2188, 0.875, 0.2188, 0.5625, 0.2188, 0.625, 0.1875, 0.625, 0.1875, 0.5625, 0.2187, 0.5, 0.2188, 0.5625, 0.1875, 0.5625, 0.1875, 0.5, 0.2188, 0.9375, 0.2031, 1.0, 0.1875, 0.9375, 0.2188, 0.875, 0.2188, 0.9375, 0.1875, 0.9375, 0.1875, 0.875, 0.2188, 0.8125, 0.2188, 0.875, 0.1875, 0.875, 0.1875, 0.8125, 0.2188, 0.75, 0.2188, 0.8125, 0.1875, 0.8125, 0.1875, 0.75, 0.2188, 0.6875, 0.2188, 0.75, 0.1875, 0.75, 0.1875, 0.6875, 0.2188, 0.625, 0.2188, 0.6875, 0.1875, 0.6875, 0.1875, 0.625, 0.1875, 0.75, 0.1875, 0.8125, 0.1562, 0.8125, 0.1562, 0.75, 0.1875, 0.6875, 0.1875, 0.75, 0.1562, 0.75, 0.1562, 0.6875, 0.1875, 0.625, 0.1875, 0.6875, 0.1562, 0.6875, 0.1563, 0.625, 0.1875, 0.5625, 0.1875, 0.625, 0.1563, 0.625, 0.1562, 0.5625, 0.1875, 0.5, 0.1875, 0.5625, 0.1562, 0.5625, 0.1562, 0.5, 0.1875, 0.9375, 0.1719, 1.0, 0.1563, 0.9375, 0.1875, 0.875, 0.1875, 0.9375, 0.1563, 0.9375, 0.1562, 0.875, 0.1875, 0.8125, 0.1875, 0.875, 0.1562, 0.875, 0.1562, 0.8125, 0.1562, 0.5, 0.1562, 0.5625, 0.125, 0.5625, 0.125, 0.5, 0.1563, 0.9375, 0.1406, 1.0, 0.125, 0.9375, 0.1562, 0.875, 0.1563, 0.9375, 0.125, 0.9375, 0.125, 0.875, 0.1562, 0.8125, 0.1562, 0.875, 0.125, 0.875, 0.125, 0.8125, 0.1562, 0.75, 0.1562, 0.8125, 0.125, 0.8125, 0.125, 0.75, 0.1562, 0.6875, 0.1562, 0.75, 0.125, 0.75, 0.125, 0.6875, 0.1563, 0.625, 0.1562, 0.6875, 0.125, 0.6875, 0.125, 0.625, 0.1562, 0.5625, 0.1563, 0.625, 0.125, 0.625, 0.125, 0.5625, 0.125, 0.75, 0.125, 0.8125, 0.09375, 0.8125, 0.09375, 0.75, 0.125, 0.6875, 0.125, 0.75, 0.09375, 0.75, 0.09375, 0.6875, 0.125, 0.625, 0.125, 0.6875, 0.09375, 0.6875, 0.09375, 0.625, 0.125, 0.5625, 0.125, 0.625, 0.09375, 0.625, 0.09375, 0.5625, 0.125, 0.5, 0.125, 0.5625, 0.09375, 0.5625, 0.09375, 0.5, 0.125, 0.9375, 0.1094, 1.0, 0.09375, 0.9375, 0.125, 0.875, 0.125, 0.9375, 0.09375, 0.9375, 0.09375, 0.875, 0.125, 0.8125, 0.125, 0.875, 0.09375, 0.875, 0.09375, 0.8125, 0.09375, 0.5, 0.09375, 0.5625, 0.0625, 0.5625, 0.0625, 0.5, 0.09375, 0.9375, 0.07812, 1.0, 0.0625, 0.9375, 0.09375, 0.875, 0.09375, 0.9375, 0.0625, 0.9375, 0.0625, 0.875, 0.09375, 0.8125, 0.09375, 0.875, 0.0625, 0.875, 0.0625, 0.8125, 0.09375, 0.75, 0.09375, 0.8125, 0.0625, 0.8125, 0.0625, 0.75, 0.09375, 0.6875, 0.09375, 0.75, 0.0625, 0.75, 0.0625, 0.6875, 0.09375, 0.625, 0.09375, 0.6875, 0.0625, 0.6875, 0.0625, 0.625, 0.09375, 0.5625, 0.09375, 0.625, 0.0625, 0.625, 0.0625, 0.5625, 0.0625, 0.6875, 0.0625, 0.75, 0.03125, 0.75, 0.03125, 0.6875, 0.0625, 0.625, 0.0625, 0.6875, 0.03125, 0.6875, 0.03125, 0.625, 0.0625, 0.5625, 0.0625, 0.625, 0.03125, 0.625, 0.03125, 0.5625, 0.0625, 0.5, 0.0625, 0.5625, 0.03125, 0.5625, 0.03125, 0.5, 0.0625, 0.9375, 0.04687, 1.0, 0.03125, 0.9375, 0.0625, 0.875, 0.0625, 0.9375, 0.03125, 0.9375, 0.03125, 0.875, 0.0625, 0.8125, 0.0625, 0.875, 0.03125, 0.875, 0.03125, 0.8125, 0.0625, 0.75, 0.0625, 0.8125, 0.03125, 0.8125, 0.03125, 0.75, 0.03125, 0.9375, 0.01562, 1.0, 0.0, 0.9375, 0.03125, 0.875, 0.03125, 0.9375, 0.0, 0.9375, 0.0, 0.875, 0.03125, 0.8125, 0.03125, 0.875, 0.0, 0.875, 0.0, 0.8125, 0.03125, 0.75, 0.03125, 0.8125, 0.0, 0.8125, 0.0, 0.75, 0.03125, 0.6875, 0.03125, 0.75, 0.0, 0.75, 0.0, 0.6875, 0.03125, 0.625, 0.03125, 0.6875, 0.0, 0.6875, 0.0, 0.625, 0.03125, 0.5625, 0.03125, 0.625, 0.0, 0.625, 0.0, 0.5625, 0.03125, 0.5, 0.03125, 0.5625, 0.0, 0.5625, 0.0, 0.5, 1.0, 0.6875, 1.0, 0.75, 0.9688, 0.75, 0.9687, 0.6875, 1.0, 0.625, 1.0, 0.6875, 0.9687, 0.6875, 0.9688, 0.625, 1.0, 0.5625, 1.0, 0.625, 0.9688, 0.625, 0.9687, 0.5625, 1.0, 0.5, 1.0, 0.5625, 0.9687, 0.5625, 0.9687, 0.5, 1.0, 0.9375, 0.9844, 1.0, 0.9688, 0.9375, 1.0, 0.875, 1.0, 0.9375, 0.9688, 0.9375, 0.9687, 0.875, 1.0, 0.8125, 1.0, 0.875, 0.9687, 0.875, 0.9687, 0.8125, 1.0, 0.75, 1.0, 0.8125, 0.9687, 0.8125, 0.9688, 0.75, 0.9687, 0.875, 0.9688, 0.9375, 0.9375, 0.9375, 0.9375, 0.875, 0.9687, 0.8125, 0.9687, 0.875, 0.9375, 0.875, 0.9375, 0.8125, 0.9688, 0.75, 0.9687, 0.8125, 0.9375, 0.8125, 0.9375, 0.75, 0.9687, 0.6875, 0.9688, 0.75, 0.9375, 0.75, 0.9375, 0.6875, 0.9688, 0.625, 0.9687, 0.6875, 0.9375, 0.6875, 0.9375, 0.625, 0.9687, 0.5625, 0.9688, 0.625, 0.9375, 0.625, 0.9375, 0.5625, 0.9687, 0.5, 0.9687, 0.5625, 0.9375, 0.5625, 0.9375, 0.5, 0.9688, 0.9375, 0.9531, 1.0, 0.9375, 0.9375, 0.9375, 0.625, 0.9375, 0.6875, 0.9062, 0.6875, 0.9062, 0.625, 0.09375, 0.5, 0.0625, 0.5, 0.0625, 0.5, 0.09375, 0.5, 0.9375, 0.5625, 0.9375, 0.625, 0.9062, 0.625, 0.9062, 0.5625, 0.9062, 0.5, 0.875, 0.5, 0.875, 0.5, 0.9062, 0.5, 0.9375, 0.5, 0.9375, 0.5625, 0.9062, 0.5625, 0.9062, 0.5, 0.9375, 0.9375, 0.9219, 1.0, 0.9062, 0.9375, 0.9375, 0.875, 0.9375, 0.9375, 0.9062, 0.9375, 0.9062, 0.875, 0.9375, 0.8125, 0.9375, 0.875, 0.9062, 0.875, 0.9062, 0.8125, 0.9375, 0.75, 0.9375, 0.8125, 0.9062, 0.8125, 0.9062, 0.75, 0.9375, 0.6875, 0.9375, 0.75, 0.9062, 0.75, 0.9062, 0.6875, 0.9062, 0.8125, 0.9062, 0.875, 0.875, 0.875, 0.875, 0.8125, 0.9062, 0.75, 0.9062, 0.8125, 0.875, 0.8125, 0.875, 0.75, 0.0625, 0.5, 0.03125, 0.5, 0.03125, 0.5, 0.0625, 0.5, 0.9062, 0.6875, 0.9062, 0.75, 0.875, 0.75, 0.875, 0.6875, 0.9062, 0.625, 0.9062, 0.6875, 0.875, 0.6875, 0.875, 0.625, 0.1562, 0.5, 0.125, 0.5, 0.125, 0.5, 0.1562, 0.5, 0.9062, 0.5625, 0.9062, 0.625, 0.875, 0.625, 0.875, 0.5625, 0.8125, 0.5, 0.7812, 0.5, 0.7812, 0.5, 0.8125, 0.5, 0.9062, 0.5, 0.9062, 0.5625, 0.875, 0.5625, 0.875, 0.5, 0.9062, 0.9375, 0.8906, 1.0, 0.875, 0.9375, 0.9062, 0.875, 0.9062, 0.9375, 0.875, 0.9375, 0.875, 0.875, 0.875, 0.5625, 0.875, 0.625, 0.8438, 0.625, 0.8437, 0.5625, 0.125, 0.5, 0.09375, 0.5, 0.09375, 0.5, 0.125, 0.5, 0.875, 0.5, 0.875, 0.5625, 0.8437, 0.5625, 0.8437, 0.5, 0.875, 0.9375, 0.8594, 1.0, 0.8438, 0.9375, 0.875, 0.875, 0.875, 0.9375, 0.8438, 0.9375, 0.8438, 0.875, 0.7812, 0.5, 0.75, 0.5, 0.75, 0.5, 0.7812, 0.5, 0.875, 0.8125, 0.875, 0.875, 0.8438, 0.875, 0.8437, 0.8125, 0.9687, 0.5, 0.9375, 0.5, 0.9375, 0.5, 0.9687, 0.5, 0.875, 0.75, 0.875, 0.8125, 0.8437, 0.8125, 0.8438, 0.75, 0.2187, 0.5, 0.1875, 0.5, 0.1875, 0.5, 0.2187, 0.5, 0.875, 0.6875, 0.875, 0.75, 0.8438, 0.75, 0.8437, 0.6875, 0.875, 0.625, 0.875, 0.6875, 0.8437, 0.6875, 0.8438, 0.625, 0.8437, 0.8125, 0.8438, 0.875, 0.8125, 0.875, 0.8125, 0.8125, 0.875, 0.5, 0.8437, 0.5, 0.8437, 0.5, 0.875, 0.5, 0.8438, 0.75, 0.8437, 0.8125, 0.8125, 0.8125, 0.8125, 0.75, 0.8437, 0.6875, 0.8438, 0.75, 0.8125, 0.75, 0.8125, 0.6875, 0.8438, 0.625, 0.8437, 0.6875, 0.8125, 0.6875, 0.8125, 0.625, 0.8437, 0.5625, 0.8438, 0.625, 0.8125, 0.625, 0.8125, 0.5625, 0.8437, 0.5, 0.8437, 0.5625, 0.8125, 0.5625, 0.8125, 0.5, 0.8438, 0.9375, 0.8281, 1.0, 0.8125, 0.9375, 0.03125, 0.5, 0.0, 0.5, 0.0, 0.5, 0.03125, 0.5, 0.8438, 0.875, 0.8438, 0.9375, 0.8125, 0.9375, 0.8125, 0.875, 0.8125, 0.5625, 0.8125, 0.625, 0.7812, 0.625, 0.7812, 0.5625, 0.8125, 0.5, 0.8125, 0.5625, 0.7812, 0.5625, 0.7812, 0.5, 0.8125, 0.9375, 0.7969, 1.0, 0.7812, 0.9375, 0.9375, 0.5, 0.9062, 0.5, 0.9062, 0.5, 0.9375, 0.5, 0.8125, 0.875, 0.8125, 0.9375, 0.7812, 0.9375, 0.7812, 0.875, 0.8125, 0.8125, 0.8125, 0.875, 0.7812, 0.875, 0.7812, 0.8125, 0.1875, 0.5, 0.1562, 0.5, 0.1562, 0.5, 0.1875, 0.5, 0.8125, 0.75, 0.8125, 0.8125, 0.7812, 0.8125, 0.7812, 0.75, 0.8437, 0.5, 0.8125, 0.5, 0.8125, 0.5, 0.8437, 0.5, 0.8125, 0.6875, 0.8125, 0.75, 0.7812, 0.75, 0.7812, 0.6875, 0.8125, 0.625, 0.8125, 0.6875, 0.7812, 0.6875, 0.7812, 0.625, 0.7812, 0.75, 0.7812, 0.8125, 0.75, 0.8125, 0.75, 0.75, 0.7812, 0.6875, 0.7812, 0.75, 0.75, 0.75, 0.75, 0.6875, 1.0, 0.5, 0.9687, 0.5, 0.9687, 0.5, 1.0, 0.5, 0.7812, 0.625, 0.7812, 0.6875, 0.75, 0.6875, 0.75, 0.625, 0.8651, 0.5, 0.8422, 0.5, 0.8422, 0.5, 0.8651, 0.5, 0.7812, 0.5625, 0.7812, 0.625, 0.75, 0.625, 0.75, 0.5625, 0.25, 0.5, 0.2187, 0.5, 0.2187, 0.5, 0.25, 0.5, 0.7812, 0.5, 0.7812, 0.5625, 0.75, 0.5625, 0.75, 0.5, 0.7812, 0.9375, 0.7656, 1.0, 0.75, 0.9375, 0.7812, 0.875, 0.7812, 0.9375, 0.75, 0.9375, 0.75, 0.875, 0.7812, 0.8125, 0.7812, 0.875, 0.75, 0.875, 0.75, 0.8125, 0.732, 0.5, 0.7606, 0.5, 0.7812, 0.5, 0.75, 0.5, 0.8163, 0.5, 0.8422, 0.5, 0.875, 0.5, 0.8437, 0.5, 0.8422, 0.5, 0.8651, 0.5, 0.9062, 0.5, 0.875, 0.5, 0.8774, 0.5, 0.7729, 0.5, 0.9687, 0.5, 0.9375, 0.5, 0.203, 0.5, 0.09201, 0.5, 0.03125, 0.5, 0.0, 0.5, 0.1039, 0.5, 0.1265, 0.5, 0.09375, 0.5, 0.0625, 0.5, 0.1522, 0.5, 0.1791, 0.5, 0.1562, 0.5, 0.125, 0.5, 0.2063, 0.5, 0.2333, 0.5, 0.2187, 0.5, 0.1875, 0.5, 0.7606, 0.5, 0.7889, 0.5, 0.8125, 0.5, 0.7812, 0.5, 0.7889, 0.5, 0.8163, 0.5, 0.8437, 0.5, 0.8125, 0.5, 0.2333, 0.5, 0.2601, 0.5, 0.25, 0.5, 0.2187, 0.5, 0.8651, 0.5, 0.8774, 0.5, 0.9375, 0.5, 0.9062, 0.5, 0.7729, 0.5, 0.203, 0.5, 0.0, 0.5, 0.9687, 0.5, 0.09201, 0.5, 0.1039, 0.5, 0.0625, 0.5, 0.03125, 0.5, 0.1265, 0.5, 0.1522, 0.5, 0.125, 0.5, 0.09375, 0.5, 0.1791, 0.5, 0.2063, 0.5, 0.1875, 0.5, 0.1562, 0.5, 0.7729, 0.5, 0.8774, 0.5, 0.8774, 0.5, 0.7729, 0.5, 0.09201, 0.5, 0.203, 0.5, 0.203, 0.5, 0.09201, 0.5, 0.2601, 0.5, 0.2333, 0.5, 0.2333, 0.5, 0.2601, 0.5, 0.1265, 0.5, 0.1039, 0.5, 0.1039, 0.5, 0.1265, 0.5, 0.8774, 0.5, 0.8651, 0.5, 0.8651, 0.5, 0.8774, 0.5, 0.1791, 0.5, 0.1522, 0.5, 0.1522, 0.5, 0.1791, 0.5, 0.203, 0.5, 0.7729, 0.5, 0.7729, 0.5, 0.203, 0.5, 0.2333, 0.5, 0.2063, 0.5, 0.2063, 0.5, 0.2333, 0.5, 0.1039, 0.5, 0.09201, 0.5, 0.09201, 0.5, 0.1039, 0.5, 0.7889, 0.5, 0.7606, 0.5, 0.7606, 0.5, 0.7889, 0.5, 0.1522, 0.5, 0.1265, 0.5, 0.1265, 0.5, 0.1522, 0.5, 0.8163, 0.5, 0.7889, 0.5, 0.7889, 0.5, 0.8163, 0.5, 0.2063, 0.5, 0.1791, 0.5, 0.1791, 0.5, 0.2063, 0.5, 0.7606, 0.5, 0.732, 0.5, 0.732, 0.5, 0.7606, 0.5, 0.8422, 0.5, 0.8163, 0.5, 0.8163, 0.5, 0.8422, 0.5, 0.25, 0.5, 0.2187, 0.5, 0.2187, 0.5, 0.25, 0.5, 0.25, 0.5, 0.2187, 0.5, 0.2187, 0.5, 0.25, 0.5, 1.0, 0.5, 0.9687, 0.5, 0.9687, 0.5, 1.0, 0.5, 1.0, 0.5, 0.9687, 0.5, 0.9687, 0.5, 1.0, 0.5, 0.8437, 0.5, 0.875, 0.5, 0.875, 0.5, 0.8437, 0.5, 0.8361, 0.5, 0.8201, 0.5, 0.8201, 0.5, 0.8361, 0.5, 0.8437, 0.5, 0.8125, 0.5, 0.8125, 0.5, 0.8437, 0.5, 0.875, 0.5, 0.8437, 0.5, 0.8437, 0.5, 0.875, 0.5, 0.1875, 0.5, 0.1562, 0.5, 0.1562, 0.5, 0.1875, 0.5, 0.1875, 0.5, 0.1562, 0.5, 0.1562, 0.5, 0.1875, 0.5, 0.9375, 0.5, 0.9062, 0.5, 0.9062, 0.5, 0.9375, 0.5, 0.9375, 0.5, 0.9062, 0.5, 0.9062, 0.5, 0.9375, 0.5, 0.875, 0.5, 0.875, 0.5, 0.875, 0.5, 0.875, 0.5, 0.03125, 0.5, 0.0, 0.5, 0.0, 0.5, 0.03125, 0.5, 0.03125, 0.5, 0.0, 0.5, 0.0, 0.5, 0.03125, 0.5, 0.7606, 0.5, 0.732, 0.5, 0.2601, 0.5, 0.2333, 0.5, 0.2063, 0.5, 0.1791, 0.5, 0.1522, 0.5, 0.1265, 0.5, 0.1039, 0.5, 0.09201, 0.5, 0.203, 0.5, 0.7729, 0.5, 0.8774, 0.5, 0.8651, 0.5, 0.8422, 0.5, 0.8163, 0.5, 0.7889, 0.5, 0.8674, 0.5, 0.8514, 0.5, 0.8514, 0.5, 0.8674, 0.5, 0.875, 0.5, 0.8437, 0.5, 0.8437, 0.5, 0.875, 0.5, 0.8125, 0.5, 0.8125, 0.5, 0.8125, 0.5, 0.8125, 0.5, 0.2187, 0.5, 0.1875, 0.5, 0.1875, 0.5, 0.2187, 0.5, 0.2187, 0.5, 0.1875, 0.5, 0.1875, 0.5, 0.2187, 0.5, 0.9687, 0.5, 0.9375, 0.5, 0.9375, 0.5, 0.9687, 0.5, 0.9687, 0.5, 0.9375, 0.5, 0.9375, 0.5, 0.9687, 0.5, 0.7812, 0.5, 0.75, 0.5, 0.75, 0.5, 0.7812, 0.5, 0.7812, 0.5, 0.75, 0.5, 0.75, 0.5, 0.7812, 0.5, 0.125, 0.5, 0.09375, 0.5, 0.09375, 0.5, 0.125, 0.5, 0.125, 0.5, 0.09375, 0.5, 0.09375, 0.5, 0.125, 0.5, 0.8437, 0.5, 0.8125, 0.5, 0.8125, 0.5, 0.8437, 0.5, 0.8125, 0.5, 0.7812, 0.5, 0.7812, 0.5, 0.8125, 0.5, 0.8125, 0.5, 0.7812, 0.5, 0.7812, 0.5, 0.8125, 0.5, 0.1562, 0.5, 0.125, 0.5, 0.125, 0.5, 0.1562, 0.5, 0.1562, 0.5, 0.125, 0.5, 0.125, 0.5, 0.1562, 0.5, 0.8125, 0.5, 0.8437, 0.5, 0.8437, 0.5, 0.8125, 0.5, 0.0625, 0.5, 0.03125, 0.5, 0.03125, 0.5, 0.0625, 0.5, 0.0625, 0.5, 0.03125, 0.5, 0.03125, 0.5, 0.0625, 0.5, 0.9062, 0.5, 0.875, 0.5, 0.875, 0.5, 0.9062, 0.5, 0.9062, 0.5, 0.875, 0.5, 0.875, 0.5, 0.9062, 0.5, 0.09375, 0.5, 0.0625, 0.5, 0.0625, 0.5, 0.09375, 0.5, 0.09375, 0.5, 0.0625, 0.5, 0.0625, 0.5, 0.09375, 0.5, 0.8361, 0.5, 0.8514, 0.5, 0.8437, 0.5, 0.8437, 0.5, 0.8514, 0.5, 0.8361, 0.5, 0.8125, 0.5, 0.8437, 0.5, 0.8361, 0.5, 0.8201, 0.5, 0.8125, 0.5, 0.8125, 0.5, 0.8201, 0.5, 0.8201, 0.5, 0.875, 0.5, 0.875, 0.5, 0.8674, 0.5, 0.8674, 0.5, 0.8201, 0.5, 0.8361, 0.5, 0.8437, 0.5, 0.8125, 0.5, 0.8514, 0.5, 0.8514, 0.5, 0.8361, 0.5, 0.8361, 0.5, 0.8437, 0.5, 0.875, 0.5, 0.8674, 0.5, 0.8514, 0.5, 0.8514, 0.5, 0.8674, 0.5, 0.875, 0.5, 0.8437, 0.5, 0.875, 0.5, 0.8437, 0.5, 0.8437, 0.5, 0.875, 0.5, 0.875, 0.5, 0.8437, 0.5, 0.8437, 0.5, 0.875, 0.5, 0.8125, 0.5, 0.8437, 0.5, 0.8437, 0.5, 0.8125, 0.5, 0.8125, 0.5, 0.8437, 0.5, 0.8437, 0.5, 0.8125, 0.5, 0.8437, 0.5, 0.8125, 0.5, 0.8125, 0.5, 0.8437, 0.5, 0.8437, 0.5, 0.8125, 0.5, 0.8125, 0.5, 0.8437, 0.5, 0.8125, 0.5, 0.8125, 0.5, 0.8125, 0.5, 0.8125, 0.5, 0.8125, 0.5, 0.8125, 0.5, 0.8125, 0.5, 0.8125, 0.5, 0.875, 0.5, 0.875, 0.5, 0.875, 0.5, 0.875, 0.5, 0.875, 0.5, 0.875, 0.5, 0.875, 0.5, 0.875, 0.5, 0.8437, 0.5, 0.875, 0.5, 0.875, 0.5, 0.8437, 0.5, 0.8437, 0.5, 0.875, 0.5, 0.875, 0.5, 0.8437, 0.5, 0.875, 0.5, 0.875, 0.5, 0.875, 0.5, 0.875, 0.5, 0.875, 0.5, 0.875, 0.5, 0.875, 0.5, 0.875, 0.5, 0.8125, 0.5, 0.8125, 0.5, 0.8125, 0.5, 0.8125, 0.5, 0.8125, 0.5, 0.8125, 0.5, 0.8125, 0.5, 0.8125, 0.5, 0.8514, 0.5, 0.8514, 0.5, 0.8361, 0.5, 0.8361, 0.5, 0.875, 0.5, 0.875, 0.5, 0.8674, 0.5, 0.8674, 0.5, 0.8125, 0.5, 0.8125, 0.5, 0.8201, 0.5, 0.8201, 0.5, 0.09375, 0.5, 0.0625, 0.5, 0.0625, 0.5, 0.09375, 0.5, 0.9062, 0.5, 0.875, 0.5, 0.875, 0.5, 0.9062, 0.5, 0.0625, 0.5, 0.03125, 0.5, 0.03125, 0.5, 0.0625, 0.5, 0.1562, 0.5, 0.125, 0.5, 0.125, 0.5, 0.1562, 0.5, 0.8125, 0.5, 0.7812, 0.5, 0.7812, 0.5, 0.8125, 0.5, 0.125, 0.5, 0.09375, 0.5, 0.09375, 0.5, 0.125, 0.5, 0.7812, 0.5, 0.75, 0.5, 0.75, 0.5, 0.7812, 0.5, 0.9687, 0.5, 0.9375, 0.5, 0.9375, 0.5, 0.9687, 0.5, 0.2187, 0.5, 0.1875, 0.5, 0.1875, 0.5, 0.2187, 0.5, 0.8125, 0.5, 0.8125, 0.5, 0.8125, 0.5, 0.8125, 0.5, 0.8674, 0.5, 0.8514, 0.5, 0.8514, 0.5, 0.8674, 0.5, 0.03125, 0.5, 0.0, 0.5, 0.0, 0.5, 0.03125, 0.5, 0.875, 0.5, 0.875, 0.5, 0.875, 0.5, 0.875, 0.5, 0.9375, 0.5, 0.9062, 0.5, 0.9062, 0.5, 0.9375, 0.5, 0.1875, 0.5, 0.1562, 0.5, 0.1562, 0.5, 0.1875, 0.5, 0.8361, 0.5, 0.8201, 0.5, 0.8201, 0.5, 0.8361, 0.5, 1.0, 0.5, 0.9687, 0.5, 0.9687, 0.5, 1.0, 0.5, 0.25, 0.5, 0.2187, 0.5, 0.2187, 0.5, 0.25, 0.5, 0.09375, 0.5, 0.0625, 0.5, 0.0625, 0.5, 0.09375, 0.5, 0.09375, 0.5, 0.0625, 0.5, 0.0625, 0.5, 0.09375, 0.5, 0.09375, 0.5, 0.0625, 0.5, 0.0625, 0.5, 0.09375, 0.5, 0.9062, 0.5, 0.875, 0.5, 0.875, 0.5, 0.9062, 0.5, 0.9062, 0.5, 0.875, 0.5, 0.875, 0.5, 0.9062, 0.5, 0.9062, 0.5, 0.875, 0.5, 0.875, 0.5, 0.9062, 0.5, 0.0625, 0.5, 0.03125, 0.5, 0.03125, 0.5, 0.0625, 0.5, 0.0625, 0.5, 0.03125, 0.5, 0.03125, 0.5, 0.0625, 0.5, 0.0625, 0.5, 0.03125, 0.5, 0.03125, 0.5, 0.0625, 0.5, 0.1562, 0.5, 0.125, 0.5, 0.125, 0.5, 0.1562, 0.5, 0.1562, 0.5, 0.125, 0.5, 0.125, 0.5, 0.1562, 0.5, 0.1562, 0.5, 0.125, 0.5, 0.125, 0.5, 0.1562, 0.5, 0.8125, 0.5, 0.7812, 0.5, 0.7812, 0.5, 0.8125, 0.5, 0.8125, 0.5, 0.7812, 0.5, 0.7812, 0.5, 0.8125, 0.5, 0.8125, 0.5, 0.7812, 0.5, 0.7812, 0.5, 0.8125, 0.5, 0.125, 0.5, 0.09375, 0.5, 0.09375, 0.5, 0.125, 0.5, 0.125, 0.5, 0.09375, 0.5, 0.09375, 0.5, 0.125, 0.5, 0.125, 0.5, 0.09375, 0.5, 0.09375, 0.5, 0.125, 0.5, 0.7812, 0.5, 0.75, 0.5, 0.75, 0.5, 0.7812, 0.5, 0.7812, 0.5, 0.75, 0.5, 0.75, 0.5, 0.7812, 0.5, 0.7812, 0.5, 0.75, 0.5, 0.75, 0.5, 0.7812, 0.5, 0.9687, 0.5, 0.9375, 0.5, 0.9375, 0.5, 0.9687, 0.5, 0.9687, 0.5, 0.9375, 0.5, 0.9375, 0.5, 0.9687, 0.5, 0.9687, 0.5, 0.9375, 0.5, 0.9375, 0.5, 0.9687, 0.5, 0.2187, 0.5, 0.1875, 0.5, 0.1875, 0.5, 0.2187, 0.5, 0.2187, 0.5, 0.1875, 0.5, 0.1875, 0.5, 0.2187, 0.5, 0.2187, 0.5, 0.1875, 0.5, 0.1875, 0.5, 0.2187, 0.5, 0.875, 0.5, 0.8437, 0.5, 0.8437, 0.5, 0.875, 0.5, 0.875, 0.5, 0.8437, 0.5, 0.8437, 0.5, 0.875, 0.5, 0.875, 0.5, 0.8437, 0.5, 0.8437, 0.5, 0.875, 0.5, 0.03125, 0.5, 0.0, 0.5, 0.0, 0.5, 0.03125, 0.5, 0.03125, 0.5, 0.0, 0.5, 0.0, 0.5, 0.03125, 0.5, 0.03125, 0.5, 0.0, 0.5, 0.0, 0.5, 0.03125, 0.5, 0.9375, 0.5, 0.9062, 0.5, 0.9062, 0.5, 0.9375, 0.5, 0.9375, 0.5, 0.9062, 0.5, 0.9062, 0.5, 0.9375, 0.5, 0.9375, 0.5, 0.9062, 0.5, 0.9062, 0.5, 0.9375, 0.5, 0.1875, 0.5, 0.1562, 0.5, 0.1562, 0.5, 0.1875, 0.5, 0.1875, 0.5, 0.1562, 0.5, 0.1562, 0.5, 0.1875, 0.5, 0.1875, 0.5, 0.1562, 0.5, 0.1562, 0.5, 0.1875, 0.5, 0.8437, 0.5, 0.8125, 0.5, 0.8125, 0.5, 0.8437, 0.5, 0.8437, 0.5, 0.8125, 0.5, 0.8125, 0.5, 0.8437, 0.5, 0.8437, 0.5, 0.8125, 0.5, 0.8125, 0.5, 0.8437, 0.5, 1.0, 0.5, 0.9687, 0.5, 0.9687, 0.5, 1.0, 0.5, 1.0, 0.5, 0.9687, 0.5, 0.9687, 0.5, 1.0, 0.5, 1.0, 0.5, 0.9687, 0.5, 0.9687, 0.5, 1.0, 0.5, 0.25, 0.5, 0.2187, 0.5, 0.2187, 0.5, 0.25, 0.5, 0.25, 0.5, 0.2187, 0.5, 0.2187, 0.5, 0.25, 0.5, 0.25, 0.5, 0.2187, 0.5, 0.2187, 0.5, 0.25, 0.5, 0.25, 0.5, 0.2187, 0.5, 0.2187, 0.5, 0.25, 0.5, 0.25, 0.5, 0.2187, 0.5, 0.2187, 0.5, 0.25, 0.5, 1.0, 0.5, 0.9687, 0.5, 0.9687, 0.5, 1.0, 0.5, 1.0, 0.5, 0.9687, 0.5, 0.9687, 0.5, 1.0, 0.5, 0.8437, 0.5, 0.8125, 0.5, 0.8125, 0.5, 0.8437, 0.5, 0.8437, 0.5, 0.8125, 0.5, 0.8125, 0.5, 0.8437, 0.5, 0.1875, 0.5, 0.1562, 0.5, 0.1562, 0.5, 0.1875, 0.5, 0.1875, 0.5, 0.1562, 0.5, 0.1562, 0.5, 0.1875, 0.5, 0.9375, 0.5, 0.9062, 0.5, 0.9062, 0.5, 0.9375, 0.5, 0.9375, 0.5, 0.9062, 0.5, 0.9062, 0.5, 0.9375, 0.5, 0.03125, 0.5, 0.0, 0.5, 0.0, 0.5, 0.03125, 0.5, 0.03125, 0.5, 0.0, 0.5, 0.0, 0.5, 0.03125, 0.5, 0.875, 0.5, 0.8437, 0.5, 0.8437, 0.5, 0.875, 0.5, 0.875, 0.5, 0.8437, 0.5, 0.8437, 0.5, 0.875, 0.5, 0.2187, 0.5, 0.1875, 0.5, 0.1875, 0.5, 0.2187, 0.5, 0.2187, 0.5, 0.1875, 0.5, 0.1875, 0.5, 0.2187, 0.5, 0.9687, 0.5, 0.9375, 0.5, 0.9375, 0.5, 0.9687, 0.5, 0.9687, 0.5, 0.9375, 0.5, 0.9375, 0.5, 0.9687, 0.5, 0.7812, 0.5, 0.75, 0.5, 0.75, 0.5, 0.7812, 0.5, 0.7812, 0.5, 0.75, 0.5, 0.75, 0.5, 0.7812, 0.5, 0.125, 0.5, 0.09375, 0.5, 0.09375, 0.5, 0.125, 0.5, 0.125, 0.5, 0.09375, 0.5, 0.09375, 0.5, 0.125, 0.5, 0.8125, 0.5, 0.7812, 0.5, 0.7812, 0.5, 0.8125, 0.5, 0.8125, 0.5, 0.7812, 0.5, 0.7812, 0.5, 0.8125, 0.5, 0.1562, 0.5, 0.125, 0.5, 0.125, 0.5, 0.1562, 0.5, 0.1562, 0.5, 0.125, 0.5, 0.125, 0.5, 0.1562, 0.5, 0.0625, 0.5, 0.03125, 0.5, 0.03125, 0.5, 0.0625, 0.5, 0.0625, 0.5, 0.03125, 0.5, 0.03125, 0.5, 0.0625, 0.5, 0.9062, 0.5, 0.875, 0.5, 0.875, 0.5, 0.9062, 0.5, 0.9062, 0.5, 0.875, 0.5, 0.875, 0.5, 0.9062, 0.5, 0.09375, 0.5, 0.0625, 0.5, 0.0625, 0.5, 0.09375, 0.5, 0.09375, 0.5, 0.0625, 0.5, 0.0625, 0.5, 0.09375, 0.5, 0.25, 0.8125, 0.2188, 0.8125, 0.2188, 0.875, 0.25, 0.875, 0.25, 0.75, 0.2188, 0.75, 0.2188, 0.8125, 0.25, 0.8125, 0.25, 0.6875, 0.2188, 0.6875, 0.2188, 0.75, 0.25, 0.75, 0.25, 0.625, 0.2188, 0.625, 0.2188, 0.6875, 0.25, 0.6875, 0.25, 0.5625, 0.2188, 0.5625, 0.2188, 0.625, 0.25, 0.625, 0.25, 0.5, 0.2187, 0.5, 0.2188, 0.5625, 0.25, 0.5625, 0.25, 0.9375, 0.2188, 0.9375, 0.2344, 1.0, 0.25, 0.875, 0.2188, 0.875, 0.2188, 0.9375, 0.25, 0.9375, 0.2188, 0.5625, 0.1875, 0.5625, 0.1875, 0.625, 0.2188, 0.625, 0.2187, 0.5, 0.1875, 0.5, 0.1875, 0.5625, 0.2188, 0.5625, 0.2188, 0.9375, 0.1875, 0.9375, 0.2031, 1.0, 0.2188, 0.875, 0.1875, 0.875, 0.1875, 0.9375, 0.2188, 0.9375, 0.2188, 0.8125, 0.1875, 0.8125, 0.1875, 0.875, 0.2188, 0.875, 0.2188, 0.75, 0.1875, 0.75, 0.1875, 0.8125, 0.2188, 0.8125, 0.2188, 0.6875, 0.1875, 0.6875, 0.1875, 0.75, 0.2188, 0.75, 0.2188, 0.625, 0.1875, 0.625, 0.1875, 0.6875, 0.2188, 0.6875, 0.1875, 0.75, 0.1562, 0.75, 0.1562, 0.8125, 0.1875, 0.8125, 0.1875, 0.6875, 0.1562, 0.6875, 0.1562, 0.75, 0.1875, 0.75, 0.1875, 0.625, 0.1563, 0.625, 0.1562, 0.6875, 0.1875, 0.6875, 0.1875, 0.5625, 0.1562, 0.5625, 0.1563, 0.625, 0.1875, 0.625, 0.1875, 0.5, 0.1562, 0.5, 0.1562, 0.5625, 0.1875, 0.5625, 0.1875, 0.9375, 0.1563, 0.9375, 0.1719, 1.0, 0.1875, 0.875, 0.1562, 0.875, 0.1563, 0.9375, 0.1875, 0.9375, 0.1875, 0.8125, 0.1562, 0.8125, 0.1562, 0.875, 0.1875, 0.875, 0.1562, 0.5, 0.125, 0.5, 0.125, 0.5625, 0.1562, 0.5625, 0.1563, 0.9375, 0.125, 0.9375, 0.1406, 1.0, 0.1562, 0.875, 0.125, 0.875, 0.125, 0.9375, 0.1563, 0.9375, 0.1562, 0.8125, 0.125, 0.8125, 0.125, 0.875, 0.1562, 0.875, 0.1562, 0.75, 0.125, 0.75, 0.125, 0.8125, 0.1562, 0.8125, 0.1562, 0.6875, 0.125, 0.6875, 0.125, 0.75, 0.1562, 0.75, 0.1563, 0.625, 0.125, 0.625, 0.125, 0.6875, 0.1562, 0.6875, 0.1562, 0.5625, 0.125, 0.5625, 0.125, 0.625, 0.1563, 0.625, 0.125, 0.75, 0.09375, 0.75, 0.09375, 0.8125, 0.125, 0.8125, 0.125, 0.6875, 0.09375, 0.6875, 0.09375, 0.75, 0.125, 0.75, 0.125, 0.625, 0.09375, 0.625, 0.09375, 0.6875, 0.125, 0.6875, 0.125, 0.5625, 0.09375, 0.5625, 0.09375, 0.625, 0.125, 0.625, 0.125, 0.5, 0.09375, 0.5, 0.09375, 0.5625, 0.125, 0.5625, 0.125, 0.9375, 0.09375, 0.9375, 0.1094, 1.0, 0.125, 0.875, 0.09375, 0.875, 0.09375, 0.9375, 0.125, 0.9375, 0.125, 0.8125, 0.09375, 0.8125, 0.09375, 0.875, 0.125, 0.875, 0.09375, 0.5, 0.0625, 0.5, 0.0625, 0.5625, 0.09375, 0.5625, 0.09375, 0.9375, 0.0625, 0.9375, 0.07812, 1.0, 0.09375, 0.875, 0.0625, 0.875, 0.0625, 0.9375, 0.09375, 0.9375, 0.09375, 0.8125, 0.0625, 0.8125, 0.0625, 0.875, 0.09375, 0.875, 0.09375, 0.75, 0.0625, 0.75, 0.0625, 0.8125, 0.09375, 0.8125, 0.09375, 0.6875, 0.0625, 0.6875, 0.0625, 0.75, 0.09375, 0.75, 0.09375, 0.625, 0.0625, 0.625, 0.0625, 0.6875, 0.09375, 0.6875, 0.09375, 0.5625, 0.0625, 0.5625, 0.0625, 0.625, 0.09375, 0.625, 0.0625, 0.6875, 0.03125, 0.6875, 0.03125, 0.75, 0.0625, 0.75, 0.0625, 0.625, 0.03125, 0.625, 0.03125, 0.6875, 0.0625, 0.6875, 0.0625, 0.5625, 0.03125, 0.5625, 0.03125, 0.625, 0.0625, 0.625, 0.0625, 0.5, 0.03125, 0.5, 0.03125, 0.5625, 0.0625, 0.5625, 0.0625, 0.9375, 0.03125, 0.9375, 0.04687, 1.0, 0.0625, 0.875, 0.03125, 0.875, 0.03125, 0.9375, 0.0625, 0.9375, 0.0625, 0.8125, 0.03125, 0.8125, 0.03125, 0.875, 0.0625, 0.875, 0.0625, 0.75, 0.03125, 0.75, 0.03125, 0.8125, 0.0625, 0.8125, 0.03125, 0.9375, 0.0, 0.9375, 0.01562, 1.0, 0.03125, 0.875, 0.0, 0.875, 0.0, 0.9375, 0.03125, 0.9375, 0.03125, 0.8125, 0.0, 0.8125, 0.0, 0.875, 0.03125, 0.875, 0.03125, 0.75, 0.0, 0.75, 0.0, 0.8125, 0.03125, 0.8125, 0.03125, 0.6875, 0.0, 0.6875, 0.0, 0.75, 0.03125, 0.75, 0.03125, 0.625, 0.0, 0.625, 0.0, 0.6875, 0.03125, 0.6875, 0.03125, 0.5625, 0.0, 0.5625, 0.0, 0.625, 0.03125, 0.625, 0.03125, 0.5, 0.0, 0.5, 0.0, 0.5625, 0.03125, 0.5625, 1.0, 0.6875, 0.9687, 0.6875, 0.9688, 0.75, 1.0, 0.75, 1.0, 0.625, 0.9688, 0.625, 0.9687, 0.6875, 1.0, 0.6875, 1.0, 0.5625, 0.9687, 0.5625, 0.9688, 0.625, 1.0, 0.625, 1.0, 0.5, 0.9687, 0.5, 0.9687, 0.5625, 1.0, 0.5625, 1.0, 0.9375, 0.9688, 0.9375, 0.9844, 1.0, 1.0, 0.875, 0.9687, 0.875, 0.9688, 0.9375, 1.0, 0.9375, 1.0, 0.8125, 0.9687, 0.8125, 0.9687, 0.875, 1.0, 0.875, 1.0, 0.75, 0.9688, 0.75, 0.9687, 0.8125, 1.0, 0.8125, 0.9687, 0.875, 0.9375, 0.875, 0.9375, 0.9375, 0.9688, 0.9375, 0.9687, 0.8125, 0.9375, 0.8125, 0.9375, 0.875, 0.9687, 0.875, 0.9688, 0.75, 0.9375, 0.75, 0.9375, 0.8125, 0.9687, 0.8125, 0.9687, 0.6875, 0.9375, 0.6875, 0.9375, 0.75, 0.9688, 0.75, 0.9688, 0.625, 0.9375, 0.625, 0.9375, 0.6875, 0.9687, 0.6875, 0.9687, 0.5625, 0.9375, 0.5625, 0.9375, 0.625, 0.9688, 0.625, 0.9687, 0.5, 0.9375, 0.5, 0.9375, 0.5625, 0.9687, 0.5625, 0.9688, 0.9375, 0.9375, 0.9375, 0.9531, 1.0, 0.9375, 0.625, 0.9062, 0.625, 0.9062, 0.6875, 0.9375, 0.6875, 0.09375, 0.5, 0.09375, 0.5, 0.0625, 0.5, 0.0625, 0.5, 0.9375, 0.5625, 0.9062, 0.5625, 0.9062, 0.625, 0.9375, 0.625, 0.9062, 0.5, 0.9062, 0.5, 0.875, 0.5, 0.875, 0.5, 0.9375, 0.5, 0.9062, 0.5, 0.9062, 0.5625, 0.9375, 0.5625, 0.9375, 0.9375, 0.9062, 0.9375, 0.9219, 1.0, 0.9375, 0.875, 0.9062, 0.875, 0.9062, 0.9375, 0.9375, 0.9375, 0.9375, 0.8125, 0.9062, 0.8125, 0.9062, 0.875, 0.9375, 0.875, 0.9375, 0.75, 0.9062, 0.75, 0.9062, 0.8125, 0.9375, 0.8125, 0.9375, 0.6875, 0.9062, 0.6875, 0.9062, 0.75, 0.9375, 0.75, 0.9062, 0.8125, 0.875, 0.8125, 0.875, 0.875, 0.9062, 0.875, 0.9062, 0.75, 0.875, 0.75, 0.875, 0.8125, 0.9062, 0.8125, 0.0625, 0.5, 0.0625, 0.5, 0.03125, 0.5, 0.03125, 0.5, 0.9062, 0.6875, 0.875, 0.6875, 0.875, 0.75, 0.9062, 0.75, 0.9062, 0.625, 0.875, 0.625, 0.875, 0.6875, 0.9062, 0.6875, 0.1562, 0.5, 0.1562, 0.5, 0.125, 0.5, 0.125, 0.5, 0.9062, 0.5625, 0.875, 0.5625, 0.875, 0.625, 0.9062, 0.625, 0.8125, 0.5, 0.8125, 0.5, 0.7812, 0.5, 0.7812, 0.5, 0.9062, 0.5, 0.875, 0.5, 0.875, 0.5625, 0.9062, 0.5625, 0.9062, 0.9375, 0.875, 0.9375, 0.8906, 1.0, 0.9062, 0.875, 0.875, 0.875, 0.875, 0.9375, 0.9062, 0.9375, 0.875, 0.5625, 0.8437, 0.5625, 0.8438, 0.625, 0.875, 0.625, 0.125, 0.5, 0.125, 0.5, 0.09375, 0.5, 0.09375, 0.5, 0.875, 0.5, 0.8437, 0.5, 0.8437, 0.5625, 0.875, 0.5625, 0.875, 0.9375, 0.8438, 0.9375, 0.8594, 1.0, 0.875, 0.875, 0.8438, 0.875, 0.8438, 0.9375, 0.875, 0.9375, 0.7812, 0.5, 0.7812, 0.5, 0.75, 0.5, 0.75, 0.5, 0.875, 0.8125, 0.8437, 0.8125, 0.8438, 0.875, 0.875, 0.875, 0.9687, 0.5, 0.9687, 0.5, 0.9375, 0.5, 0.9375, 0.5, 0.875, 0.75, 0.8438, 0.75, 0.8437, 0.8125, 0.875, 0.8125, 0.2187, 0.5, 0.2187, 0.5, 0.1875, 0.5, 0.1875, 0.5, 0.875, 0.6875, 0.8437, 0.6875, 0.8438, 0.75, 0.875, 0.75, 0.875, 0.625, 0.8438, 0.625, 0.8437, 0.6875, 0.875, 0.6875, 0.8437, 0.8125, 0.8125, 0.8125, 0.8125, 0.875, 0.8438, 0.875, 0.875, 0.5, 0.875, 0.5, 0.8437, 0.5, 0.8437, 0.5, 0.8438, 0.75, 0.8125, 0.75, 0.8125, 0.8125, 0.8437, 0.8125, 0.8437, 0.6875, 0.8125, 0.6875, 0.8125, 0.75, 0.8438, 0.75, 0.8438, 0.625, 0.8125, 0.625, 0.8125, 0.6875, 0.8437, 0.6875, 0.8437, 0.5625, 0.8125, 0.5625, 0.8125, 0.625, 0.8438, 0.625, 0.8437, 0.5, 0.8125, 0.5, 0.8125, 0.5625, 0.8437, 0.5625, 0.8438, 0.9375, 0.8125, 0.9375, 0.8281, 1.0, 0.03125, 0.5, 0.03125, 0.5, 0.0, 0.5, 0.0, 0.5, 0.8438, 0.875, 0.8125, 0.875, 0.8125, 0.9375, 0.8438, 0.9375, 0.8125, 0.5625, 0.7812, 0.5625, 0.7812, 0.625, 0.8125, 0.625, 0.8125, 0.5, 0.7812, 0.5, 0.7812, 0.5625, 0.8125, 0.5625, 0.8125, 0.9375, 0.7812, 0.9375, 0.7969, 1.0, 0.9375, 0.5, 0.9375, 0.5, 0.9062, 0.5, 0.9062, 0.5, 0.8125, 0.875, 0.7812, 0.875, 0.7812, 0.9375, 0.8125, 0.9375, 0.8125, 0.8125, 0.7812, 0.8125, 0.7812, 0.875, 0.8125, 0.875, 0.1875, 0.5, 0.1875, 0.5, 0.1562, 0.5, 0.1562, 0.5, 0.8125, 0.75, 0.7812, 0.75, 0.7812, 0.8125, 0.8125, 0.8125, 0.8437, 0.5, 0.8437, 0.5, 0.8125, 0.5, 0.8125, 0.5, 0.8125, 0.6875, 0.7812, 0.6875, 0.7812, 0.75, 0.8125, 0.75, 0.8125, 0.625, 0.7812, 0.625, 0.7812, 0.6875, 0.8125, 0.6875, 0.7812, 0.75, 0.75, 0.75, 0.75, 0.8125, 0.7812, 0.8125, 0.7812, 0.6875, 0.75, 0.6875, 0.75, 0.75, 0.7812, 0.75, 1.0, 0.5, 1.0, 0.5, 0.9687, 0.5, 0.9687, 0.5, 0.7812, 0.625, 0.75, 0.625, 0.75, 0.6875, 0.7812, 0.6875, 0.8651, 0.5, 0.8651, 0.5, 0.8422, 0.5, 0.8422, 0.5, 0.7812, 0.5625, 0.75, 0.5625, 0.75, 0.625, 0.7812, 0.625, 0.25, 0.5, 0.25, 0.5, 0.2187, 0.5, 0.2187, 0.5, 0.7812, 0.5, 0.75, 0.5, 0.75, 0.5625, 0.7812, 0.5625, 0.7812, 0.9375, 0.75, 0.9375, 0.7656, 1.0, 0.7812, 0.875, 0.75, 0.875, 0.75, 0.9375, 0.7812, 0.9375, 0.7812, 0.8125, 0.75, 0.8125, 0.75, 0.875, 0.7812, 0.875, 0.732, 0.5, 0.75, 0.5, 0.7812, 0.5, 0.7606, 0.5, 0.8163, 0.5, 0.8437, 0.5, 0.875, 0.5, 0.8422, 0.5, 0.8422, 0.5, 0.875, 0.5, 0.9062, 0.5, 0.8651, 0.5, 0.8774, 0.5, 0.9375, 0.5, 0.9687, 0.5, 0.7729, 0.5, 0.203, 0.5, 0.0, 0.5, 0.03125, 0.5, 0.09201, 0.5, 0.1039, 0.5, 0.0625, 0.5, 0.09375, 0.5, 0.1265, 0.5, 0.1522, 0.5, 0.125, 0.5, 0.1562, 0.5, 0.1791, 0.5, 0.2063, 0.5, 0.1875, 0.5, 0.2187, 0.5, 0.2333, 0.5, 0.7606, 0.5, 0.7812, 0.5, 0.8125, 0.5, 0.7889, 0.5, 0.7889, 0.5, 0.8125, 0.5, 0.8437, 0.5, 0.8163, 0.5, 0.2333, 0.5, 0.2187, 0.5, 0.25, 0.5, 0.2601, 0.5, 0.8651, 0.5, 0.9062, 0.5, 0.9375, 0.5, 0.8774, 0.5, 0.7729, 0.5, 0.9687, 0.5, 0.0, 0.5, 0.203, 0.5, 0.09201, 0.5, 0.03125, 0.5, 0.0625, 0.5, 0.1039, 0.5, 0.1265, 0.5, 0.09375, 0.5, 0.125, 0.5, 0.1522, 0.5, 0.1791, 0.5, 0.1562, 0.5, 0.1875, 0.5, 0.2063, 0.5, 0.7729, 0.5, 0.7729, 0.5, 0.8774, 0.5, 0.8774, 0.5, 0.09201, 0.5, 0.09201, 0.5, 0.203, 0.5, 0.203, 0.5, 0.2601, 0.5, 0.2601, 0.5, 0.2333, 0.5, 0.2333, 0.5, 0.1265, 0.5, 0.1265, 0.5, 0.1039, 0.5, 0.1039, 0.5, 0.8774, 0.5, 0.8774, 0.5, 0.8651, 0.5, 0.8651, 0.5, 0.1791, 0.5, 0.1791, 0.5, 0.1522, 0.5, 0.1522, 0.5, 0.203, 0.5, 0.203, 0.5, 0.7729, 0.5, 0.7729, 0.5, 0.2333, 0.5, 0.2333, 0.5, 0.2063, 0.5, 0.2063, 0.5, 0.1039, 0.5, 0.1039, 0.5, 0.09201, 0.5, 0.09201, 0.5, 0.7889, 0.5, 0.7889, 0.5, 0.7606, 0.5, 0.7606, 0.5, 0.1522, 0.5, 0.1522, 0.5, 0.1265, 0.5, 0.1265, 0.5, 0.8163, 0.5, 0.8163, 0.5, 0.7889, 0.5, 0.7889, 0.5, 0.2063, 0.5, 0.2063, 0.5, 0.1791, 0.5, 0.1791, 0.5, 0.7606, 0.5, 0.7606, 0.5, 0.732, 0.5, 0.732, 0.5, 0.8422, 0.5, 0.8422, 0.5, 0.8163, 0.5, 0.8163, 0.5, 0.25, 0.5, 0.25, 0.5, 0.2187, 0.5, 0.2187, 0.5, 0.25, 0.5, 0.25, 0.5, 0.2187, 0.5, 0.2187, 0.5, 1.0, 0.5, 1.0, 0.5, 0.9687, 0.5, 0.9687, 0.5, 1.0, 0.5, 1.0, 0.5, 0.9687, 0.5, 0.9687, 0.5, 0.8437, 0.5, 0.8437, 0.5, 0.875, 0.5, 0.875, 0.5, 0.8361, 0.5, 0.8361, 0.5, 0.8201, 0.5, 0.8201, 0.5, 0.8437, 0.5, 0.8437, 0.5, 0.8125, 0.5, 0.8125, 0.5, 0.875, 0.5, 0.875, 0.5, 0.8437, 0.5, 0.8437, 0.5, 0.1875, 0.5, 0.1875, 0.5, 0.1562, 0.5, 0.1562, 0.5, 0.1875, 0.5, 0.1875, 0.5, 0.1562, 0.5, 0.1562, 0.5, 0.9375, 0.5, 0.9375, 0.5, 0.9062, 0.5, 0.9062, 0.5, 0.9375, 0.5, 0.9375, 0.5, 0.9062, 0.5, 0.9062, 0.5, 0.875, 0.5, 0.875, 0.5, 0.875, 0.5, 0.875, 0.5, 0.03125, 0.5, 0.03125, 0.5, 0.0, 0.5, 0.0, 0.5, 0.03125, 0.5, 0.03125, 0.5, 0.0, 0.5, 0.0, 0.5, 0.7606, 0.5, 0.7889, 0.5, 0.8163, 0.5, 0.8422, 0.5, 0.8651, 0.5, 0.8774, 0.5, 0.7729, 0.5, 0.203, 0.5, 0.09201, 0.5, 0.1039, 0.5, 0.1265, 0.5, 0.1522, 0.5, 0.1791, 0.5, 0.2063, 0.5, 0.2333, 0.5, 0.2601, 0.5, 0.732, 0.5, 0.8674, 0.5, 0.8674, 0.5, 0.8514, 0.5, 0.8514, 0.5, 0.875, 0.5, 0.875, 0.5, 0.8437, 0.5, 0.8437, 0.5, 0.8125, 0.5, 0.8125, 0.5, 0.8125, 0.5, 0.8125, 0.5, 0.2187, 0.5, 0.2187, 0.5, 0.1875, 0.5, 0.1875, 0.5, 0.2187, 0.5, 0.2187, 0.5, 0.1875, 0.5, 0.1875, 0.5, 0.9687, 0.5, 0.9687, 0.5, 0.9375, 0.5, 0.9375, 0.5, 0.9687, 0.5, 0.9687, 0.5, 0.9375, 0.5, 0.9375, 0.5, 0.7812, 0.5, 0.7812, 0.5, 0.75, 0.5, 0.75, 0.5, 0.7812, 0.5, 0.7812, 0.5, 0.75, 0.5, 0.75, 0.5, 0.125, 0.5, 0.125, 0.5, 0.09375, 0.5, 0.09375, 0.5, 0.125, 0.5, 0.125, 0.5, 0.09375, 0.5, 0.09375, 0.5, 0.8437, 0.5, 0.8437, 0.5, 0.8125, 0.5, 0.8125, 0.5, 0.8125, 0.5, 0.8125, 0.5, 0.7812, 0.5, 0.7812, 0.5, 0.8125, 0.5, 0.8125, 0.5, 0.7812, 0.5, 0.7812, 0.5, 0.1562, 0.5, 0.1562, 0.5, 0.125, 0.5, 0.125, 0.5, 0.1562, 0.5, 0.1562, 0.5, 0.125, 0.5, 0.125, 0.5, 0.8125, 0.5, 0.8125, 0.5, 0.8437, 0.5, 0.8437, 0.5, 0.0625, 0.5, 0.0625, 0.5, 0.03125, 0.5, 0.03125, 0.5, 0.0625, 0.5, 0.0625, 0.5, 0.03125, 0.5, 0.03125, 0.5, 0.9062, 0.5, 0.9062, 0.5, 0.875, 0.5, 0.875, 0.5, 0.9062, 0.5, 0.9062, 0.5, 0.875, 0.5, 0.875, 0.5, 0.09375, 0.5, 0.09375, 0.5, 0.0625, 0.5, 0.0625, 0.5, 0.09375, 0.5, 0.09375, 0.5, 0.0625, 0.5, 0.0625, 0.5, 0.8361, 0.5, 0.8437, 0.5, 0.8514, 0.5, 0.8437, 0.5, 0.8361, 0.5, 0.8514, 0.5, 0.8125, 0.5, 0.8201, 0.5, 0.8361, 0.5, 0.8437, 0.5, 0.8125, 0.5, 0.8201, 0.5, 0.8201, 0.5, 0.8125, 0.5, 0.875, 0.5, 0.8674, 0.5, 0.8674, 0.5, 0.875, 0.5, 0.8201, 0.5, 0.8125, 0.5, 0.8437, 0.5, 0.8361, 0.5, 0.8514, 0.5, 0.8361, 0.5, 0.8361, 0.5, 0.8514, 0.5, 0.8437, 0.5, 0.8514, 0.5, 0.8674, 0.5, 0.875, 0.5, 0.8514, 0.5, 0.8437, 0.5, 0.875, 0.5, 0.8674, 0.5, 0.875, 0.5, 0.875, 0.5, 0.8437, 0.5, 0.8437, 0.5, 0.875, 0.5, 0.875, 0.5, 0.8437, 0.5, 0.8437, 0.5, 0.8125, 0.5, 0.8125, 0.5, 0.8437, 0.5, 0.8437, 0.5, 0.8125, 0.5, 0.8125, 0.5, 0.8437, 0.5, 0.8437, 0.5, 0.8437, 0.5, 0.8437, 0.5, 0.8125, 0.5, 0.8125, 0.5, 0.8437, 0.5, 0.8437, 0.5, 0.8125, 0.5, 0.8125, 0.5, 0.8125, 0.5, 0.8125, 0.5, 0.8125, 0.5, 0.8125, 0.5, 0.8125, 0.5, 0.8125, 0.5, 0.8125, 0.5, 0.8125, 0.5, 0.875, 0.5, 0.875, 0.5, 0.875, 0.5, 0.875, 0.5, 0.875, 0.5, 0.875, 0.5, 0.875, 0.5, 0.875, 0.5, 0.8437, 0.5, 0.8437, 0.5, 0.875, 0.5, 0.875, 0.5, 0.8437, 0.5, 0.8437, 0.5, 0.875, 0.5, 0.875, 0.5, 0.875, 0.5, 0.875, 0.5, 0.875, 0.5, 0.875, 0.5, 0.875, 0.5, 0.875, 0.5, 0.875, 0.5, 0.875, 0.5, 0.8125, 0.5, 0.8125, 0.5, 0.8125, 0.5, 0.8125, 0.5, 0.8125, 0.5, 0.8125, 0.5, 0.8125, 0.5, 0.8125, 0.5, 0.8514, 0.5, 0.8361, 0.5, 0.8361, 0.5, 0.8514, 0.5, 0.875, 0.5, 0.8674, 0.5, 0.8674, 0.5, 0.875, 0.5, 0.8125, 0.5, 0.8201, 0.5, 0.8201, 0.5, 0.8125, 0.5, 0.09375, 0.5, 0.09375, 0.5, 0.0625, 0.5, 0.0625, 0.5, 0.9062, 0.5, 0.9062, 0.5, 0.875, 0.5, 0.875, 0.5, 0.0625, 0.5, 0.0625, 0.5, 0.03125, 0.5, 0.03125, 0.5, 0.1562, 0.5, 0.1562, 0.5, 0.125, 0.5, 0.125, 0.5, 0.8125, 0.5, 0.8125, 0.5, 0.7812, 0.5, 0.7812, 0.5, 0.125, 0.5, 0.125, 0.5, 0.09375, 0.5, 0.09375, 0.5, 0.7812, 0.5, 0.7812, 0.5, 0.75, 0.5, 0.75, 0.5, 0.9687, 0.5, 0.9687, 0.5, 0.9375, 0.5, 0.9375, 0.5, 0.2187, 0.5, 0.2187, 0.5, 0.1875, 0.5, 0.1875, 0.5, 0.8125, 0.5, 0.8125, 0.5, 0.8125, 0.5, 0.8125, 0.5, 0.8674, 0.5, 0.8674, 0.5, 0.8514, 0.5, 0.8514, 0.5, 0.03125, 0.5, 0.03125, 0.5, 0.0, 0.5, 0.0, 0.5, 0.875, 0.5, 0.875, 0.5, 0.875, 0.5, 0.875, 0.5, 0.9375, 0.5, 0.9375, 0.5, 0.9062, 0.5, 0.9062, 0.5, 0.1875, 0.5, 0.1875, 0.5, 0.1562, 0.5, 0.1562, 0.5, 0.8361, 0.5, 0.8361, 0.5, 0.8201, 0.5, 0.8201, 0.5, 1.0, 0.5, 1.0, 0.5, 0.9687, 0.5, 0.9687, 0.5, 0.25, 0.5, 0.25, 0.5, 0.2187, 0.5, 0.2187, 0.5, 0.09375, 0.5, 0.09375, 0.5, 0.0625, 0.5, 0.0625, 0.5, 0.09375, 0.5, 0.09375, 0.5, 0.0625, 0.5, 0.0625, 0.5, 0.09375, 0.5, 0.09375, 0.5, 0.0625, 0.5, 0.0625, 0.5, 0.9062, 0.5, 0.9062, 0.5, 0.875, 0.5, 0.875, 0.5, 0.9062, 0.5, 0.9062, 0.5, 0.875, 0.5, 0.875, 0.5, 0.9062, 0.5, 0.9062, 0.5, 0.875, 0.5, 0.875, 0.5, 0.0625, 0.5, 0.0625, 0.5, 0.03125, 0.5, 0.03125, 0.5, 0.0625, 0.5, 0.0625, 0.5, 0.03125, 0.5, 0.03125, 0.5, 0.0625, 0.5, 0.0625, 0.5, 0.03125, 0.5, 0.03125, 0.5, 0.1562, 0.5, 0.1562, 0.5, 0.125, 0.5, 0.125, 0.5, 0.1562, 0.5, 0.1562, 0.5, 0.125, 0.5, 0.125, 0.5, 0.1562, 0.5, 0.1562, 0.5, 0.125, 0.5, 0.125, 0.5, 0.8125, 0.5, 0.8125, 0.5, 0.7812, 0.5, 0.7812, 0.5, 0.8125, 0.5, 0.8125, 0.5, 0.7812, 0.5, 0.7812, 0.5, 0.8125, 0.5, 0.8125, 0.5, 0.7812, 0.5, 0.7812, 0.5, 0.125, 0.5, 0.125, 0.5, 0.09375, 0.5, 0.09375, 0.5, 0.125, 0.5, 0.125, 0.5, 0.09375, 0.5, 0.09375, 0.5, 0.125, 0.5, 0.125, 0.5, 0.09375, 0.5, 0.09375, 0.5, 0.7812, 0.5, 0.7812, 0.5, 0.75, 0.5, 0.75, 0.5, 0.7812, 0.5, 0.7812, 0.5, 0.75, 0.5, 0.75, 0.5, 0.7812, 0.5, 0.7812, 0.5, 0.75, 0.5, 0.75, 0.5, 0.9687, 0.5, 0.9687, 0.5, 0.9375, 0.5, 0.9375, 0.5, 0.9687, 0.5, 0.9687, 0.5, 0.9375, 0.5, 0.9375, 0.5, 0.9687, 0.5, 0.9687, 0.5, 0.9375, 0.5, 0.9375, 0.5, 0.2187, 0.5, 0.2187, 0.5, 0.1875, 0.5, 0.1875, 0.5, 0.2187, 0.5, 0.2187, 0.5, 0.1875, 0.5, 0.1875, 0.5, 0.2187, 0.5, 0.2187, 0.5, 0.1875, 0.5, 0.1875, 0.5, 0.875, 0.5, 0.875, 0.5, 0.8437, 0.5, 0.8437, 0.5, 0.875, 0.5, 0.875, 0.5, 0.8437, 0.5, 0.8437, 0.5, 0.875, 0.5, 0.875, 0.5, 0.8437, 0.5, 0.8437, 0.5, 0.03125, 0.5, 0.03125, 0.5, 0.0, 0.5, 0.0, 0.5, 0.03125, 0.5, 0.03125, 0.5, 0.0, 0.5, 0.0, 0.5, 0.03125, 0.5, 0.03125, 0.5, 0.0, 0.5, 0.0, 0.5, 0.9375, 0.5, 0.9375, 0.5, 0.9062, 0.5, 0.9062, 0.5, 0.9375, 0.5, 0.9375, 0.5, 0.9062, 0.5, 0.9062, 0.5, 0.9375, 0.5, 0.9375, 0.5, 0.9062, 0.5, 0.9062, 0.5, 0.1875, 0.5, 0.1875, 0.5, 0.1562, 0.5, 0.1562, 0.5, 0.1875, 0.5, 0.1875, 0.5, 0.1562, 0.5, 0.1562, 0.5, 0.1875, 0.5, 0.1875, 0.5, 0.1562, 0.5, 0.1562, 0.5, 0.8437, 0.5, 0.8437, 0.5, 0.8125, 0.5, 0.8125, 0.5, 0.8437, 0.5, 0.8437, 0.5, 0.8125, 0.5, 0.8125, 0.5, 0.8437, 0.5, 0.8437, 0.5, 0.8125, 0.5, 0.8125, 0.5, 1.0, 0.5, 1.0, 0.5, 0.9687, 0.5, 0.9687, 0.5, 1.0, 0.5, 1.0, 0.5, 0.9687, 0.5, 0.9687, 0.5, 1.0, 0.5, 1.0, 0.5, 0.9687, 0.5, 0.9687, 0.5, 0.25, 0.5, 0.25, 0.5, 0.2187, 0.5, 0.2187, 0.5, 0.25, 0.5, 0.25, 0.5, 0.2187, 0.5, 0.2187, 0.5, 0.25, 0.5, 0.25, 0.5, 0.2187, 0.5, 0.2187, 0.5, 0.25, 0.5, 0.25, 0.5, 0.2187, 0.5, 0.2187, 0.5, 0.25, 0.5, 0.25, 0.5, 0.2187, 0.5, 0.2187, 0.5, 1.0, 0.5, 1.0, 0.5, 0.9687, 0.5, 0.9687, 0.5, 1.0, 0.5, 1.0, 0.5, 0.9687, 0.5, 0.9687, 0.5, 0.8437, 0.5, 0.8437, 0.5, 0.8125, 0.5, 0.8125, 0.5, 0.8437, 0.5, 0.8437, 0.5, 0.8125, 0.5, 0.8125, 0.5, 0.1875, 0.5, 0.1875, 0.5, 0.1562, 0.5, 0.1562, 0.5, 0.1875, 0.5, 0.1875, 0.5, 0.1562, 0.5, 0.1562, 0.5, 0.9375, 0.5, 0.9375, 0.5, 0.9062, 0.5, 0.9062, 0.5, 0.9375, 0.5, 0.9375, 0.5, 0.9062, 0.5, 0.9062, 0.5, 0.03125, 0.5, 0.03125, 0.5, 0.0, 0.5, 0.0, 0.5, 0.03125, 0.5, 0.03125, 0.5, 0.0, 0.5, 0.0, 0.5, 0.875, 0.5, 0.875, 0.5, 0.8437, 0.5, 0.8437, 0.5, 0.875, 0.5, 0.875, 0.5, 0.8437, 0.5, 0.8437, 0.5, 0.2187, 0.5, 0.2187, 0.5, 0.1875, 0.5, 0.1875, 0.5, 0.2187, 0.5, 0.2187, 0.5, 0.1875, 0.5, 0.1875, 0.5, 0.9687, 0.5, 0.9687, 0.5, 0.9375, 0.5, 0.9375, 0.5, 0.9687, 0.5, 0.9687, 0.5, 0.9375, 0.5, 0.9375, 0.5, 0.7812, 0.5, 0.7812, 0.5, 0.75, 0.5, 0.75, 0.5, 0.7812, 0.5, 0.7812, 0.5, 0.75, 0.5, 0.75, 0.5, 0.125, 0.5, 0.125, 0.5, 0.09375, 0.5, 0.09375, 0.5, 0.125, 0.5, 0.125, 0.5, 0.09375, 0.5, 0.09375, 0.5, 0.8125, 0.5, 0.8125, 0.5, 0.7812, 0.5, 0.7812, 0.5, 0.8125, 0.5, 0.8125, 0.5, 0.7812, 0.5, 0.7812, 0.5, 0.1562, 0.5, 0.1562, 0.5, 0.125, 0.5, 0.125, 0.5, 0.1562, 0.5, 0.1562, 0.5, 0.125, 0.5, 0.125, 0.5, 0.0625, 0.5, 0.0625, 0.5, 0.03125, 0.5, 0.03125, 0.5, 0.0625, 0.5, 0.0625, 0.5, 0.03125, 0.5, 0.03125, 0.5, 0.9062, 0.5, 0.9062, 0.5, 0.875, 0.5, 0.875, 0.5, 0.9062, 0.5, 0.9062, 0.5, 0.875, 0.5, 0.875, 0.5, 0.09375, 0.5, 0.09375, 0.5, 0.0625, 0.5, 0.0625, 0.5, 0.09375, 0.5, 0.09375, 0.5, 0.0625, 0.5, 0.0625, 0.5])
me_sphere.materials.append(mat_material_001)
me_sphere.update()

# ---- objects
ob_ghost = bpy.data.objects.new('Ghost', me_sphere)

# ---- transforms, parenting, visibility, modifiers, constraints
ob_ghost.location = (0.0, 0.0, 0.0)

# ---- collection membership
col_collection.objects.link(ob_ghost)

# ---- scene / render settings (as saved in the file)
scene.frame_start = 1; scene.frame_end = 250; scene.frame_set(1)
scene.render.engine = 'BLENDER_EEVEE_NEXT'
scene.cycles.sampling_pattern = 'TABULATED_SOBOL'
bpy.context.view_layer.update()

# ---- added for rendering (the .blend has no active camera and no usable light): camera, sun
cam_auto = bpy.data.cameras.new('AutoCamera')
cam_auto.lens = 50.0
cam_auto.sensor_width = 36.0
cam_auto.clip_end = 1000.0
ob_auto_camera = bpy.data.objects.new('AutoCamera', cam_auto)
scene.collection.objects.link(ob_auto_camera)
ob_auto_camera.location = (2.35118, -2.67696, 1.87403)
ob_auto_camera.rotation_euler = (1.09748, -7.21219e-08, 0.694738)
scene.camera = ob_auto_camera
light_auto_sun = bpy.data.lights.new('AutoSun', 'SUN')
light_auto_sun.energy = 3.0
light_auto_sun.angle = 0.0523599
ob_auto_sun = bpy.data.objects.new('AutoSun', light_auto_sun)
scene.collection.objects.link(ob_auto_sun)
ob_auto_sun.rotation_euler = (0.872665, 0.174533, 0.523599)
bpy.context.view_layer.update()
